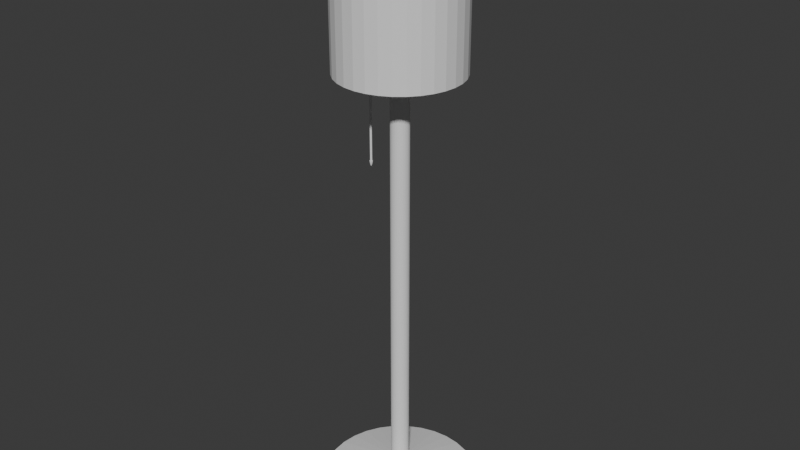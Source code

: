 # Source: Lampshade.blend  (saved by Blender 4.0.36; exported with 4.5.12 LTS)
import bpy
from mathutils import Matrix  # noqa: F401  (used for matrix-valued properties, if any)

bpy.ops.wm.read_factory_settings(use_empty=True)
scene = bpy.context.scene
scene.name = 'Scene'

# ---- collections
col_collection = bpy.data.collections.new('Collection'); scene.collection.children.link(col_collection)

# ---- world
world_world = bpy.data.worlds.new('World'); scene.world = world_world
world_world.use_nodes = True; world_world.node_tree.nodes.clear()
_N = world_world.node_tree.nodes; _L = world_world.node_tree.links
n0 = _N.new('ShaderNodeOutputWorld'); n0.name = 'World Output'; n0.location = (300, 300)
n1 = _N.new('ShaderNodeBackground'); n1.name = 'Background'; n1.location = (10, 300)
n1.inputs[0].default_value = (0.05088, 0.05088, 0.05088, 1.0)
_L.new(n1.outputs[0], n0.inputs[0])
n0.is_active_output = True
world_world.color = (0.05088, 0.05088, 0.05088)
world_world.use_sun_shadow = False
world_world.sun_shadow_jitter_overblur = 0.0

# ---- meshes
me_cylinder_003 = bpy.data.meshes.new('Cylinder.003')
me_cylinder_003.from_pydata([(0.0, 1.0, -1.0), (0.0, 1.0, 1.0), (0.1951, 0.9808, -1.0), (0.1951, 0.9808, 1.0), (0.3827, 0.9239, -1.0), (0.3827, 0.9239, 1.0), (0.5556, 0.8315, -1.0), (0.5556, 0.8315, 1.0), (0.7071, 0.7071, -1.0), (0.7071, 0.7071, 1.0), (0.8315, 0.5556, -1.0), (0.8315, 0.5556, 1.0), (0.9239, 0.3827, -1.0), (0.9239, 0.3827, 1.0), (0.9808, 0.1951, -1.0), (0.9808, 0.1951, 1.0), (1.0, 0.0, -1.0), (1.0, 0.0, 1.0), (0.9808, -0.1951, -1.0), (0.9808, -0.1951, 1.0), (0.9239, -0.3827, -1.0), (0.9239, -0.3827, 1.0), (0.8315, -0.5556, -1.0), (0.8315, -0.5556, 1.0), (0.7071, -0.7071, -1.0), (0.7071, -0.7071, 1.0), (0.5556, -0.8315, -1.0), (0.5556, -0.8315, 1.0), (0.3827, -0.9239, -1.0), (0.3827, -0.9239, 1.0), (0.1951, -0.9808, -1.0), (0.1951, -0.9808, 1.0), (0.0, -1.0, -1.0), (0.0, -1.0, 1.0), (-0.1951, -0.9808, -1.0), (-0.1951, -0.9808, 1.0), (-0.3827, -0.9239, -1.0), (-0.3827, -0.9239, 1.0), (-0.5556, -0.8315, -1.0), (-0.5556, -0.8315, 1.0), (-0.7071, -0.7071, -1.0), (-0.7071, -0.7071, 1.0), (-0.8315, -0.5556, -1.0), (-0.8315, -0.5556, 1.0), (-0.9239, -0.3827, -1.0), (-0.9239, -0.3827, 1.0), (-0.9808, -0.1951, -1.0), (-0.9808, -0.1951, 1.0), (-1.0, 0.0, -1.0), (-1.0, 0.0, 1.0), (-0.9808, 0.1951, -1.0), (-0.9808, 0.1951, 1.0), (-0.9239, 0.3827, -1.0), (-0.9239, 0.3827, 1.0), (-0.8315, 0.5556, -1.0), (-0.8315, 0.5556, 1.0), (-0.7071, 0.7071, -1.0), (-0.7071, 0.7071, 1.0), (-0.5556, 0.8315, -1.0), (-0.5556, 0.8315, 1.0), (-0.3827, 0.9239, -1.0), (-0.3827, 0.9239, 1.0), (-0.1951, 0.9808, -1.0), (-0.1951, 0.9808, 1.0), (-7.907e-07, 1.415, -1.0), (0.276, 1.387, -1.0), (0.5413, 1.307, -1.0), (0.7859, 1.176, -1.0), (1.0, 1.0, -1.0), (1.176, 0.7859, -1.0), (1.307, 0.5413, -1.0), (1.387, 0.276, -1.0), (1.415, 4.942e-08, -1.0), (1.387, -0.276, -1.0), (1.307, -0.5413, -1.0), (1.176, -0.7859, -1.0), (1.0, -1.0, -1.0), (0.7859, -1.176, -1.0), (0.5413, -1.307, -1.0), (0.276, -1.387, -1.0), (-7.907e-07, -1.415, -1.0), (-0.276, -1.387, -1.0), (-0.5413, -1.307, -1.0), (-0.7859, -1.176, -1.0), (-1.0, -1.0, -1.0), (-1.176, -0.7859, -1.0), (-1.307, -0.5413, -1.0), (-1.387, -0.276, -1.0), (-1.415, 4.942e-08, -1.0), (-1.387, 0.276, -1.0), (-1.307, 0.5413, -1.0), (-1.176, 0.7859, -1.0), (-1.0, 1.0, -1.0), (-0.7859, 1.176, -1.0), (-0.5413, 1.307, -1.0), (-0.276, 1.387, -1.0), (-9.603e-06, 0.4294, -1.108), (-2.435e-06, 1.35, -1.03), (-9.524e-06, 0.4421, -1.106), (-9.071e-06, 0.5099, -1.102), (-7.743e-06, 0.7142, -1.091), (-5.282e-06, 1.049, -1.066), (0.2634, 1.324, -1.03), (0.08375, 0.4211, -1.108), (0.2046, 1.028, -1.066), (0.1393, 0.7005, -1.091), (0.09946, 0.5001, -1.102), (0.08625, 0.4336, -1.106), (0.5166, 1.247, -1.03), (0.1643, 0.3967, -1.108), (0.4013, 0.9687, -1.066), (0.2733, 0.6598, -1.091), (0.1951, 0.4711, -1.102), (0.1692, 0.4085, -1.106), (0.75, 1.122, -1.03), (0.2385, 0.357, -1.108), (0.5825, 0.8718, -1.066), (0.3968, 0.5938, -1.091), (0.2833, 0.4239, -1.102), (0.2456, 0.3676, -1.106), (0.9546, 0.9546, -1.03), (0.3036, 0.3036, -1.108), (0.7414, 0.7414, -1.066), (0.505, 0.505, -1.091), (0.3605, 0.3605, -1.102), (0.3126, 0.3126, -1.106), (1.122, 0.75, -1.03), (0.357, 0.2385, -1.108), (0.8718, 0.5825, -1.066), (0.5938, 0.3968, -1.091), (0.4239, 0.2833, -1.102), (0.3676, 0.2456, -1.106), (1.247, 0.5166, -1.03), (0.3967, 0.1643, -1.108), (0.9687, 0.4013, -1.066), (0.6598, 0.2733, -1.091), (0.4711, 0.1951, -1.102), (0.4085, 0.1692, -1.106), (1.324, 0.2634, -1.03), (0.4211, 0.08376, -1.108), (1.028, 0.2046, -1.066), (0.7005, 0.1393, -1.091), (0.5001, 0.09947, -1.102), (0.4336, 0.08626, -1.106), (1.35, 4.716e-08, -1.03), (0.4294, 1.53e-08, -1.108), (1.049, 3.665e-08, -1.066), (0.7142, 2.502e-08, -1.091), (0.5099, 1.795e-08, -1.102), (0.4421, 1.565e-08, -1.106), (1.324, -0.2634, -1.03), (0.4211, -0.08376, -1.108), (1.028, -0.2046, -1.066), (0.7005, -0.1393, -1.091), (0.5001, -0.09947, -1.102), (0.4336, -0.08626, -1.106), (1.247, -0.5166, -1.03), (0.3967, -0.1643, -1.108), (0.9687, -0.4013, -1.066), (0.6598, -0.2733, -1.091), (0.4711, -0.1951, -1.102), (0.4085, -0.1692, -1.106), (1.122, -0.75, -1.03), (0.357, -0.2385, -1.108), (0.8718, -0.5825, -1.066), (0.5938, -0.3968, -1.091), (0.4239, -0.2833, -1.102), (0.3676, -0.2456, -1.106), (0.9546, -0.9546, -1.03), (0.3036, -0.3036, -1.108), (0.7414, -0.7414, -1.066), (0.505, -0.505, -1.091), (0.3605, -0.3605, -1.102), (0.3126, -0.3126, -1.106), (0.75, -1.122, -1.03), (0.2385, -0.357, -1.108), (0.5825, -0.8718, -1.066), (0.3968, -0.5938, -1.091), (0.2833, -0.4239, -1.102), (0.2456, -0.3676, -1.106), (0.5166, -1.247, -1.03), (0.1643, -0.3967, -1.108), (0.4013, -0.9687, -1.066), (0.2733, -0.6598, -1.091), (0.1951, -0.4711, -1.102), (0.1692, -0.4085, -1.106), (0.2634, -1.324, -1.03), (0.08375, -0.4211, -1.108), (0.2046, -1.028, -1.066), (0.1393, -0.7005, -1.091), (0.09946, -0.5001, -1.102), (0.08625, -0.4336, -1.106), (-2.435e-06, -1.35, -1.03), (-9.604e-06, -0.4294, -1.108), (-5.283e-06, -1.049, -1.066), (-7.743e-06, -0.7142, -1.091), (-9.072e-06, -0.5099, -1.102), (-9.525e-06, -0.4421, -1.106), (-0.2634, -1.324, -1.03), (-0.08377, -0.4211, -1.108), (-0.2046, -1.028, -1.066), (-0.1393, -0.7005, -1.091), (-0.09948, -0.5001, -1.102), (-0.08627, -0.4336, -1.106), (-0.5166, -1.247, -1.03), (-0.1643, -0.3967, -1.108), (-0.4013, -0.9687, -1.066), (-0.2733, -0.6598, -1.091), (-0.1951, -0.4711, -1.102), (-0.1692, -0.4085, -1.106), (-0.75, -1.122, -1.03), (-0.2385, -0.357, -1.108), (-0.5825, -0.8718, -1.066), (-0.3968, -0.5938, -1.091), (-0.2833, -0.4239, -1.102), (-0.2457, -0.3676, -1.106), (-0.9546, -0.9546, -1.03), (-0.3036, -0.3036, -1.108), (-0.7414, -0.7414, -1.066), (-0.505, -0.505, -1.091), (-0.3605, -0.3605, -1.102), (-0.3127, -0.3126, -1.106), (-1.122, -0.75, -1.03), (-0.357, -0.2385, -1.108), (-0.8718, -0.5825, -1.066), (-0.5938, -0.3968, -1.091), (-0.424, -0.2833, -1.102), (-0.3676, -0.2456, -1.106), (-1.247, -0.5166, -1.03), (-0.3967, -0.1643, -1.108), (-0.9687, -0.4013, -1.066), (-0.6598, -0.2733, -1.091), (-0.4711, -0.1951, -1.102), (-0.4085, -0.1692, -1.106), (-1.324, -0.2634, -1.03), (-0.4211, -0.08376, -1.108), (-1.028, -0.2046, -1.066), (-0.7005, -0.1393, -1.091), (-0.5001, -0.09947, -1.102), (-0.4337, -0.08626, -1.106), (-1.35, 4.716e-08, -1.03), (-0.4294, 1.56e-08, -1.108), (-1.049, 3.669e-08, -1.066), (-0.7142, 2.511e-08, -1.091), (-0.5099, 1.808e-08, -1.102), (-0.4422, 1.586e-08, -1.106), (-1.324, 0.2634, -1.03), (-0.4211, 0.08376, -1.108), (-1.028, 0.2046, -1.066), (-0.7005, 0.1393, -1.091), (-0.5001, 0.09947, -1.102), (-0.4337, 0.08626, -1.106), (-1.247, 0.5166, -1.03), (-0.3967, 0.1643, -1.108), (-0.9687, 0.4013, -1.066), (-0.6598, 0.2733, -1.091), (-0.4711, 0.1951, -1.102), (-0.4085, 0.1692, -1.106), (-1.122, 0.75, -1.03), (-0.357, 0.2385, -1.108), (-0.8718, 0.5825, -1.066), (-0.5938, 0.3968, -1.091), (-0.424, 0.2833, -1.102), (-0.3676, 0.2456, -1.106), (-0.9546, 0.9546, -1.03), (-0.3036, 0.3036, -1.108), (-0.7414, 0.7414, -1.066), (-0.505, 0.505, -1.091), (-0.3605, 0.3605, -1.102), (-0.3127, 0.3126, -1.106), (-0.75, 1.122, -1.03), (-0.2385, 0.357, -1.108), (-0.5825, 0.8718, -1.066), (-0.3968, 0.5938, -1.091), (-0.2833, 0.4239, -1.102), (-0.2457, 0.3676, -1.106), (-0.5166, 1.247, -1.03), (-0.1643, 0.3967, -1.108), (-0.4013, 0.9687, -1.066), (-0.2733, 0.6598, -1.091), (-0.1951, 0.4711, -1.102), (-0.1692, 0.4085, -1.106), (-0.2634, 1.324, -1.03), (-0.08377, 0.4211, -1.108), (-0.2046, 1.028, -1.066), (-0.1393, 0.7005, -1.091), (-0.09948, 0.5001, -1.102), (-0.08627, 0.4336, -1.106), (30.29, 74.15, -8.574), (30.29, 74.15, -8.444), (44.45, 72.75, -8.574), (44.45, 72.75, -8.444), (58.05, 68.62, -8.574), (58.05, 68.62, -8.444), (70.6, 61.92, -8.574), (70.6, 61.92, -8.444), (81.59, 52.9, -8.574), (81.59, 52.9, -8.444), (90.61, 41.91, -8.574), (90.61, 41.91, -8.444), (97.31, 29.36, -8.574), (97.31, 29.36, -8.444), (101.4, 15.76, -8.574), (101.4, 15.76, -8.444), (102.8, 1.605, -8.574), (102.8, 1.605, -8.444), (101.4, -12.55, -8.574), (101.4, -12.55, -8.444), (97.31, -26.16, -8.574), (97.31, -26.16, -8.444), (90.61, -38.7, -8.574), (90.61, -38.7, -8.444), (81.59, -49.69, -8.574), (81.59, -49.69, -8.444), (70.6, -58.71, -8.574), (70.6, -58.71, -8.444), (58.05, -65.41, -8.574), (58.05, -65.41, -8.444), (44.45, -69.54, -8.574), (44.45, -69.54, -8.444), (30.29, -70.94, -8.574), (30.29, -70.94, -8.444), (16.14, -69.54, -8.574), (16.14, -69.54, -8.444), (2.534, -65.41, -8.574), (2.534, -65.41, -8.444), (-10.01, -58.71, -8.574), (-10.01, -58.71, -8.444), (-21.0, -49.69, -8.574), (-21.0, -49.69, -8.444), (-30.02, -38.7, -8.574), (-30.02, -38.7, -8.444), (-36.72, -26.16, -8.574), (-36.72, -26.16, -8.444), (-40.85, -12.55, -8.574), (-40.85, -12.55, -8.444), (-42.25, 1.605, -8.574), (-42.25, 1.605, -8.444), (-40.85, 15.76, -8.574), (-40.85, 15.76, -8.444), (-36.72, 29.36, -8.574), (-36.72, 29.36, -8.444), (-30.02, 41.91, -8.574), (-30.02, 41.91, -8.444), (-21.0, 52.9, -8.574), (-21.0, 52.9, -8.444), (-10.01, 61.92, -8.574), (-10.01, 61.92, -8.444), (2.534, 68.62, -8.574), (2.534, 68.62, -8.444), (16.14, 72.75, -8.574), (16.14, 72.75, -8.444), (31.93, 9.806, -8.091), (30.29, 9.966, -8.091), (33.49, 9.33, -8.091), (34.94, 8.557, -8.091), (36.21, 7.517, -8.091), (37.25, 6.25, -8.091), (38.02, 4.805, -8.091), (38.49, 3.236, -8.091), (38.66, 1.605, -8.091), (38.49, -0.02658, -8.091), (38.02, -1.595, -8.091), (37.25, -3.041, -8.091), (36.21, -4.308, -8.091), (34.94, -5.348, -8.091), (33.49, -6.12, -8.091), (31.93, -6.596, -8.091), (30.29, -6.757, -8.091), (28.66, -6.596, -8.091), (27.09, -6.12, -8.091), (25.65, -5.348, -8.091), (24.38, -4.308, -8.091), (23.34, -3.041, -8.091), (22.57, -1.595, -8.091), (22.09, -0.02658, -8.091), (21.93, 1.605, -8.091), (22.09, 3.236, -8.091), (22.57, 4.805, -8.091), (23.34, 6.25, -8.091), (24.38, 7.517, -8.091), (25.65, 8.557, -8.091), (27.09, 9.33, -8.091), (28.66, 9.806, -8.091), (31.93, 9.806, 1.018), (30.29, 9.966, 1.018), (33.49, 9.33, 1.018), (34.94, 8.557, 1.018), (36.21, 7.517, 1.018), (37.25, 6.25, 1.018), (38.02, 4.805, 1.018), (38.49, 3.236, 1.018), (38.66, 1.605, 1.018), (38.49, -0.02658, 1.018), (38.02, -1.595, 1.018), (37.25, -3.041, 1.018), (36.21, -4.308, 1.018), (34.94, -5.348, 1.018), (33.49, -6.12, 1.018), (31.93, -6.596, 1.018), (30.29, -6.757, 1.018), (28.66, -6.596, 1.018), (27.09, -6.12, 1.018), (25.65, -5.348, 1.018), (24.38, -4.308, 1.018), (23.34, -3.041, 1.018), (22.57, -1.595, 1.018), (22.09, -0.02658, 1.018), (21.93, 1.605, 1.018), (22.09, 3.236, 1.018), (22.57, 4.805, 1.018), (23.34, 6.25, 1.018), (24.38, 7.517, 1.018), (25.65, 8.557, 1.018), (27.09, 9.33, 1.018), (28.66, 9.806, 1.018), (30.29, 48.48, 0.9967), (39.44, 47.58, 0.9967), (39.44, 47.58, 4.05), (30.29, 48.48, 4.05), (48.23, 44.92, 0.9967), (48.23, 44.92, 4.05), (56.34, 40.58, 0.9967), (56.34, 40.58, 4.05), (63.44, 34.75, 0.9967), (63.44, 34.75, 4.05), (69.27, 27.65, 0.9967), (69.27, 27.65, 4.05), (73.6, 19.54, 0.9967), (73.6, 19.54, 4.05), (76.27, 10.75, 0.9967), (76.27, 10.75, 4.05), (77.17, 1.605, 0.9967), (77.17, 1.605, 4.05), (76.27, -7.541, 0.9967), (76.27, -7.541, 4.05), (73.6, -16.34, 0.9967), (73.6, -16.34, 4.05), (69.27, -24.44, 0.9967), (69.27, -24.44, 4.05), (63.44, -31.54, 0.9967), (63.44, -31.54, 4.05), (56.34, -37.37, 0.9967), (56.34, -37.37, 4.05), (48.23, -41.71, 0.9967), (48.23, -41.71, 4.05), (39.44, -44.37, 0.9967), (39.44, -44.37, 4.05), (30.29, -45.27, 0.9967), (30.29, -45.27, 4.05), (21.15, -44.37, 0.9967), (21.15, -44.37, 4.05), (12.35, -41.71, 0.9967), (12.35, -41.71, 4.05), (4.249, -37.37, 0.9967), (4.249, -37.37, 4.05), (-2.855, -31.54, 0.9967), (-2.855, -31.54, 4.05), (-8.685, -24.44, 0.9967), (-8.685, -24.44, 4.05), (-13.02, -16.34, 0.9967), (-13.02, -16.34, 4.05), (-15.68, -7.541, 0.9967), (-15.68, -7.541, 4.05), (-16.59, 1.605, 0.9967), (-16.59, 1.605, 4.05), (-15.68, 10.75, 0.9967), (-15.68, 10.75, 4.05), (-13.02, 19.54, 0.9967), (-13.02, 19.54, 4.05), (-8.685, 27.65, 0.9967), (-8.685, 27.65, 4.05), (-2.855, 34.75, 0.9967), (-2.855, 34.75, 4.05), (4.249, 40.58, 0.9967), (4.249, 40.58, 4.05), (12.35, 44.92, 0.9967), (12.35, 44.92, 4.05), (21.15, 47.58, 0.9967), (21.15, 47.58, 4.05), (30.29, 51.54, 0.8971), (30.29, 57.08, 0.9712), (30.29, 57.08, 4.076), (30.29, 51.54, 4.15), (41.12, 56.02, 0.9712), (40.04, 50.58, 0.8971), (40.04, 50.58, 4.15), (41.12, 56.02, 4.076), (51.52, 52.86, 0.9712), (49.4, 47.74, 0.8971), (49.4, 47.74, 4.15), (51.52, 52.86, 4.076), (61.12, 47.73, 0.9712), (58.04, 43.13, 0.8971), (58.04, 43.13, 4.15), (61.12, 47.73, 4.076), (69.52, 40.83, 0.9712), (65.61, 36.92, 0.8971), (65.61, 36.92, 4.15), (69.52, 40.83, 4.076), (76.42, 32.43, 0.9712), (71.82, 29.35, 0.8971), (71.82, 29.35, 4.15), (76.42, 32.43, 4.076), (81.55, 22.84, 0.9712), (76.43, 20.72, 0.8971), (76.43, 20.72, 4.15), (81.55, 22.84, 4.076), (84.71, 12.43, 0.9712), (79.27, 11.35, 0.8971), (79.27, 11.35, 4.15), (84.71, 12.43, 4.076), (85.77, 1.605, 0.9712), (80.23, 1.605, 0.8971), (80.23, 1.605, 4.15), (85.77, 1.605, 4.076), (84.71, -9.219, 0.9712), (79.27, -8.138, 0.8971), (79.27, -8.138, 4.15), (84.71, -9.219, 4.076), (81.55, -19.63, 0.9712), (76.43, -17.51, 0.8971), (76.43, -17.51, 4.15), (81.55, -19.63, 4.076), (76.42, -29.22, 0.9712), (71.82, -26.14, 0.8971), (71.82, -26.14, 4.15), (76.42, -29.22, 4.076), (69.52, -37.62, 0.9712), (65.61, -33.71, 0.8971), (65.61, -33.71, 4.15), (69.52, -37.62, 4.076), (61.12, -44.52, 0.9712), (58.04, -39.92, 0.8971), (58.04, -39.92, 4.15), (61.12, -44.52, 4.076), (51.52, -49.65, 0.9712), (49.4, -44.53, 0.8971), (49.4, -44.53, 4.15), (51.52, -49.65, 4.076), (41.12, -52.81, 0.9712), (40.04, -47.37, 0.8971), (40.04, -47.37, 4.15), (41.12, -52.81, 4.076), (30.29, -53.87, 0.9712), (30.29, -48.33, 0.8971), (30.29, -48.33, 4.15), (30.29, -53.87, 4.076), (19.47, -52.81, 0.9712), (20.55, -47.37, 0.8971), (20.55, -47.37, 4.15), (19.47, -52.81, 4.076), (9.063, -49.65, 0.9712), (11.18, -44.53, 0.8971), (11.18, -44.53, 4.15), (9.063, -49.65, 4.076), (-0.5283, -44.52, 0.9712), (2.549, -39.92, 0.8971), (2.55, -39.92, 4.15), (-0.5283, -44.52, 4.076), (-8.935, -37.62, 0.9712), (-5.018, -33.71, 0.8971), (-5.018, -33.71, 4.15), (-8.935, -37.62, 4.076), (-15.83, -29.22, 0.9712), (-11.23, -26.14, 0.8971), (-11.23, -26.14, 4.15), (-15.83, -29.22, 4.076), (-20.96, -19.63, 0.9712), (-15.84, -17.51, 0.8971), (-15.84, -17.51, 4.15), (-20.96, -19.63, 4.076), (-24.12, -9.219, 0.9712), (-18.69, -8.138, 0.8971), (-18.69, -8.138, 4.15), (-24.12, -9.219, 4.076), (-25.18, 1.605, 0.9712), (-19.64, 1.605, 0.8971), (-19.64, 1.605, 4.15), (-25.18, 1.605, 4.076), (-24.12, 12.43, 0.9712), (-18.69, 11.35, 0.8971), (-18.69, 11.35, 4.15), (-24.12, 12.43, 4.076), (-20.96, 22.84, 0.9712), (-15.84, 20.72, 0.8971), (-15.84, 20.72, 4.15), (-20.96, 22.84, 4.076), (-15.83, 32.43, 0.9712), (-11.23, 29.35, 0.8971), (-11.23, 29.35, 4.15), (-15.83, 32.43, 4.076), (-8.935, 40.83, 0.9712), (-5.018, 36.92, 0.8971), (-5.018, 36.92, 4.15), (-8.935, 40.83, 4.076), (-0.5283, 47.73, 0.9712), (2.549, 43.13, 0.8971), (2.55, 43.13, 4.15), (-0.5283, 47.73, 4.076), (9.063, 52.86, 0.9712), (11.18, 47.74, 0.8971), (11.18, 47.74, 4.15), (9.063, 52.86, 4.076), (19.47, 56.02, 0.9712), (20.55, 50.58, 0.8971), (20.55, 50.58, 4.15), (19.47, 56.02, 4.076)], [], [(0, 1, 3, 2), (2, 3, 5, 4), (4, 5, 7, 6), (6, 7, 9, 8), (8, 9, 11, 10), (10, 11, 13, 12), (12, 13, 15, 14), (14, 15, 17, 16), (16, 17, 19, 18), (18, 19, 21, 20), (20, 21, 23, 22), (22, 23, 25, 24), (24, 25, 27, 26), (26, 27, 29, 28), (28, 29, 31, 30), (30, 31, 33, 32), (32, 33, 35, 34), (34, 35, 37, 36), (36, 37, 39, 38), (38, 39, 41, 40), (40, 41, 43, 42), (42, 43, 45, 44), (44, 45, 47, 46), (46, 47, 49, 48), (48, 49, 51, 50), (50, 51, 53, 52), (52, 53, 55, 54), (54, 55, 57, 56), (56, 57, 59, 58), (58, 59, 61, 60), (3, 1, 63, 61, 59, 57, 55, 53, 51, 49, 47, 45, 43, 41, 39, 37, 35, 33, 31, 29, 27, 25, 23, 21, 19, 17, 15, 13, 11, 9, 7, 5), (60, 61, 63, 62), (62, 63, 1, 0), (4, 6, 67, 66), (70, 71, 138, 132), (22, 24, 76, 75), (40, 42, 85, 84), (58, 60, 94, 93), (14, 16, 72, 71), (32, 34, 81, 80), (50, 52, 90, 89), (6, 8, 68, 67), (24, 26, 77, 76), (42, 44, 86, 85), (60, 62, 95, 94), (16, 18, 73, 72), (34, 36, 82, 81), (52, 54, 91, 90), (8, 10, 69, 68), (26, 28, 78, 77), (44, 46, 87, 86), (0, 2, 65, 64), (62, 0, 64, 95), (18, 20, 74, 73), (36, 38, 83, 82), (54, 56, 92, 91), (10, 12, 70, 69), (28, 30, 79, 78), (46, 48, 88, 87), (2, 4, 66, 65), (20, 22, 75, 74), (38, 40, 84, 83), (56, 58, 93, 92), (12, 14, 71, 70), (30, 32, 80, 79), (48, 50, 89, 88), (95, 64, 97, 282), (84, 85, 222, 216), (71, 72, 144, 138), (85, 86, 228, 222), (72, 73, 150, 144), (86, 87, 234, 228), (73, 74, 156, 150), (87, 88, 240, 234), (74, 75, 162, 156), (88, 89, 246, 240), (75, 76, 168, 162), (89, 90, 252, 246), (76, 77, 174, 168), (90, 91, 258, 252), (77, 78, 180, 174), (91, 92, 264, 258), (78, 79, 186, 180), (96, 103, 109, 115, 121, 127, 133, 139, 145, 151, 157, 163, 169, 175, 181, 187, 193, 199, 205, 211, 217, 223, 229, 235, 241, 247, 253, 259, 265, 271, 277, 283), (92, 93, 270, 264), (79, 80, 192, 186), (66, 67, 114, 108), (93, 94, 276, 270), (80, 81, 198, 192), (67, 68, 120, 114), (94, 95, 282, 276), (81, 82, 204, 198), (68, 69, 126, 120), (82, 83, 210, 204), (69, 70, 132, 126), (65, 66, 108, 102), (83, 84, 216, 210), (97, 102, 104, 101), (101, 104, 105, 100), (100, 105, 106, 99), (99, 106, 107, 98), (98, 107, 103, 96), (102, 108, 110, 104), (104, 110, 111, 105), (105, 111, 112, 106), (106, 112, 113, 107), (107, 113, 109, 103), (108, 114, 116, 110), (110, 116, 117, 111), (111, 117, 118, 112), (112, 118, 119, 113), (113, 119, 115, 109), (114, 120, 122, 116), (116, 122, 123, 117), (117, 123, 124, 118), (118, 124, 125, 119), (119, 125, 121, 115), (120, 126, 128, 122), (122, 128, 129, 123), (123, 129, 130, 124), (124, 130, 131, 125), (125, 131, 127, 121), (126, 132, 134, 128), (128, 134, 135, 129), (129, 135, 136, 130), (130, 136, 137, 131), (131, 137, 133, 127), (132, 138, 140, 134), (134, 140, 141, 135), (135, 141, 142, 136), (136, 142, 143, 137), (137, 143, 139, 133), (138, 144, 146, 140), (140, 146, 147, 141), (141, 147, 148, 142), (142, 148, 149, 143), (143, 149, 145, 139), (144, 150, 152, 146), (146, 152, 153, 147), (147, 153, 154, 148), (148, 154, 155, 149), (149, 155, 151, 145), (150, 156, 158, 152), (152, 158, 159, 153), (153, 159, 160, 154), (154, 160, 161, 155), (155, 161, 157, 151), (156, 162, 164, 158), (158, 164, 165, 159), (159, 165, 166, 160), (160, 166, 167, 161), (161, 167, 163, 157), (162, 168, 170, 164), (164, 170, 171, 165), (165, 171, 172, 166), (166, 172, 173, 167), (167, 173, 169, 163), (168, 174, 176, 170), (170, 176, 177, 171), (171, 177, 178, 172), (172, 178, 179, 173), (173, 179, 175, 169), (174, 180, 182, 176), (176, 182, 183, 177), (177, 183, 184, 178), (178, 184, 185, 179), (179, 185, 181, 175), (180, 186, 188, 182), (182, 188, 189, 183), (183, 189, 190, 184), (184, 190, 191, 185), (185, 191, 187, 181), (186, 192, 194, 188), (188, 194, 195, 189), (189, 195, 196, 190), (190, 196, 197, 191), (191, 197, 193, 187), (192, 198, 200, 194), (194, 200, 201, 195), (195, 201, 202, 196), (196, 202, 203, 197), (197, 203, 199, 193), (198, 204, 206, 200), (200, 206, 207, 201), (201, 207, 208, 202), (202, 208, 209, 203), (203, 209, 205, 199), (204, 210, 212, 206), (206, 212, 213, 207), (207, 213, 214, 208), (208, 214, 215, 209), (209, 215, 211, 205), (210, 216, 218, 212), (212, 218, 219, 213), (213, 219, 220, 214), (214, 220, 221, 215), (215, 221, 217, 211), (216, 222, 224, 218), (218, 224, 225, 219), (219, 225, 226, 220), (220, 226, 227, 221), (221, 227, 223, 217), (222, 228, 230, 224), (224, 230, 231, 225), (225, 231, 232, 226), (226, 232, 233, 227), (227, 233, 229, 223), (228, 234, 236, 230), (230, 236, 237, 231), (231, 237, 238, 232), (232, 238, 239, 233), (233, 239, 235, 229), (234, 240, 242, 236), (236, 242, 243, 237), (237, 243, 244, 238), (238, 244, 245, 239), (239, 245, 241, 235), (240, 246, 248, 242), (242, 248, 249, 243), (243, 249, 250, 244), (244, 250, 251, 245), (245, 251, 247, 241), (246, 252, 254, 248), (248, 254, 255, 249), (249, 255, 256, 250), (250, 256, 257, 251), (251, 257, 253, 247), (252, 258, 260, 254), (254, 260, 261, 255), (255, 261, 262, 256), (256, 262, 263, 257), (257, 263, 259, 253), (258, 264, 266, 260), (260, 266, 267, 261), (261, 267, 268, 262), (262, 268, 269, 263), (263, 269, 265, 259), (264, 270, 272, 266), (266, 272, 273, 267), (267, 273, 274, 268), (268, 274, 275, 269), (269, 275, 271, 265), (270, 276, 278, 272), (272, 278, 279, 273), (273, 279, 280, 274), (274, 280, 281, 275), (275, 281, 277, 271), (276, 282, 284, 278), (278, 284, 285, 279), (279, 285, 286, 280), (280, 286, 287, 281), (281, 287, 283, 277), (282, 97, 101, 284), (284, 101, 100, 285), (285, 100, 99, 286), (286, 99, 98, 287), (287, 98, 96, 283), (64, 65, 102, 97), (288, 289, 291, 290), (290, 291, 293, 292), (292, 293, 295, 294), (294, 295, 297, 296), (296, 297, 299, 298), (298, 299, 301, 300), (300, 301, 303, 302), (302, 303, 305, 304), (304, 305, 307, 306), (306, 307, 309, 308), (308, 309, 311, 310), (310, 311, 313, 312), (312, 313, 315, 314), (314, 315, 317, 316), (316, 317, 319, 318), (318, 319, 321, 320), (320, 321, 323, 322), (322, 323, 325, 324), (324, 325, 327, 326), (326, 327, 329, 328), (328, 329, 331, 330), (330, 331, 333, 332), (332, 333, 335, 334), (334, 335, 337, 336), (336, 337, 339, 338), (338, 339, 341, 340), (340, 341, 343, 342), (342, 343, 345, 344), (344, 345, 347, 346), (346, 347, 349, 348), (293, 291, 352, 354), (348, 349, 351, 350), (350, 351, 289, 288), (288, 290, 292, 294, 296, 298, 300, 302, 304, 306, 308, 310, 312, 314, 316, 318, 320, 322, 324, 326, 328, 330, 332, 334, 336, 338, 340, 342, 344, 346, 348, 350), (369, 368, 400, 401), (311, 309, 362, 363), (329, 327, 371, 372), (347, 345, 380, 381), (303, 301, 358, 359), (321, 319, 367, 368), (339, 337, 376, 377), (295, 293, 354, 355), (313, 311, 363, 364), (331, 329, 372, 373), (349, 347, 381, 382), (305, 303, 359, 360), (323, 321, 368, 369), (341, 339, 377, 378), (297, 295, 355, 356), (315, 313, 364, 365), (333, 331, 373, 374), (351, 349, 382, 383), (307, 305, 360, 361), (325, 323, 369, 370), (343, 341, 378, 379), (299, 297, 356, 357), (317, 315, 365, 366), (335, 333, 374, 375), (291, 289, 353, 352), (289, 351, 383, 353), (309, 307, 361, 362), (327, 325, 370, 371), (345, 343, 379, 380), (301, 299, 357, 358), (319, 317, 366, 367), (337, 335, 375, 376), (384, 385, 415, 414, 413, 412, 411, 410, 409, 408, 407, 406, 405, 404, 403, 402, 401, 400, 399, 398, 397, 396, 395, 394, 393, 392, 391, 390, 389, 388, 387, 386), (356, 355, 387, 388), (383, 382, 414, 415), (370, 369, 401, 402), (357, 356, 388, 389), (353, 383, 415, 385), (371, 370, 402, 403), (358, 357, 389, 390), (372, 371, 403, 404), (359, 358, 390, 391), (373, 372, 404, 405), (360, 359, 391, 392), (374, 373, 405, 406), (361, 360, 392, 393), (375, 374, 406, 407), (362, 361, 393, 394), (376, 375, 407, 408), (363, 362, 394, 395), (377, 376, 408, 409), (364, 363, 395, 396), (378, 377, 409, 410), (365, 364, 396, 397), (379, 378, 410, 411), (366, 365, 397, 398), (352, 353, 385, 384), (380, 379, 411, 412), (367, 366, 398, 399), (354, 352, 384, 386), (381, 380, 412, 413), (368, 367, 399, 400), (355, 354, 386, 387), (382, 381, 413, 414), (604, 607, 482, 481), (485, 489, 420, 417), (489, 493, 422, 420), (493, 497, 424, 422), (497, 501, 426, 424), (501, 505, 428, 426), (505, 509, 430, 428), (509, 513, 432, 430), (513, 517, 434, 432), (517, 521, 436, 434), (521, 525, 438, 436), (525, 529, 440, 438), (529, 533, 442, 440), (533, 537, 444, 442), (537, 541, 446, 444), (541, 545, 448, 446), (545, 549, 450, 448), (549, 553, 452, 450), (553, 557, 454, 452), (557, 561, 456, 454), (561, 565, 458, 456), (565, 569, 460, 458), (569, 573, 462, 460), (573, 577, 464, 462), (577, 581, 466, 464), (581, 585, 468, 466), (585, 589, 470, 468), (589, 593, 472, 470), (593, 597, 474, 472), (597, 601, 476, 474), (601, 605, 478, 476), (605, 480, 416, 478), (502, 498, 425, 427), (418, 419, 479, 477, 475, 473, 471, 469, 467, 465, 463, 461, 459, 457, 455, 453, 451, 449, 447, 445, 443, 441, 439, 437, 435, 433, 431, 429, 427, 425, 423, 421), (416, 417, 420, 422, 424, 426, 428, 430, 432, 434, 436, 438, 440, 442, 444, 446, 448, 450, 452, 454, 456, 458, 460, 462, 464, 466, 468, 470, 472, 474, 476, 478), (538, 534, 443, 445), (500, 503, 507, 504), (574, 570, 461, 463), (536, 539, 543, 540), (486, 483, 419, 418), (572, 575, 579, 576), (506, 502, 427, 429), (484, 487, 491, 488), (542, 538, 445, 447), (504, 507, 511, 508), (578, 574, 463, 465), (540, 543, 547, 544), (576, 579, 583, 580), (510, 506, 429, 431), (546, 542, 447, 449), (508, 511, 515, 512), (582, 578, 465, 467), (544, 547, 551, 548), (580, 583, 587, 584), (514, 510, 431, 433), (550, 546, 449, 451), (512, 515, 519, 516), (586, 582, 467, 469), (548, 551, 555, 552), (584, 587, 591, 588), (518, 514, 433, 435), (554, 550, 451, 453), (516, 519, 523, 520), (481, 482, 487, 484), (590, 586, 469, 471), (552, 555, 559, 556), (483, 606, 479, 419), (588, 591, 595, 592), (522, 518, 435, 437), (558, 554, 453, 455), (520, 523, 527, 524), (594, 590, 471, 473), (556, 559, 563, 560), (490, 486, 418, 421), (592, 595, 599, 596), (526, 522, 437, 439), (488, 491, 495, 492), (562, 558, 455, 457), (524, 527, 531, 528), (598, 594, 473, 475), (560, 563, 567, 564), (494, 490, 421, 423), (596, 599, 603, 600), (530, 526, 439, 441), (492, 495, 499, 496), (566, 562, 457, 459), (528, 531, 535, 532), (602, 598, 475, 477), (564, 567, 571, 568), (498, 494, 423, 425), (600, 603, 607, 604), (534, 530, 441, 443), (496, 499, 503, 500), (570, 566, 459, 461), (532, 535, 539, 536), (606, 602, 477, 479), (568, 571, 575, 572), (481, 484, 485, 480), (487, 482, 483, 486), (484, 488, 489, 485), (491, 487, 486, 490), (488, 492, 493, 489), (495, 491, 490, 494), (492, 496, 497, 493), (499, 495, 494, 498), (496, 500, 501, 497), (503, 499, 498, 502), (500, 504, 505, 501), (507, 503, 502, 506), (504, 508, 509, 505), (511, 507, 506, 510), (508, 512, 513, 509), (515, 511, 510, 514), (512, 516, 517, 513), (519, 515, 514, 518), (516, 520, 521, 517), (523, 519, 518, 522), (520, 524, 525, 521), (527, 523, 522, 526), (524, 528, 529, 525), (531, 527, 526, 530), (528, 532, 533, 529), (535, 531, 530, 534), (532, 536, 537, 533), (539, 535, 534, 538), (536, 540, 541, 537), (543, 539, 538, 542), (540, 544, 545, 541), (547, 543, 542, 546), (544, 548, 549, 545), (551, 547, 546, 550), (548, 552, 553, 549), (555, 551, 550, 554), (552, 556, 557, 553), (559, 555, 554, 558), (556, 560, 561, 557), (563, 559, 558, 562), (560, 564, 565, 561), (567, 563, 562, 566), (564, 568, 569, 565), (571, 567, 566, 570), (568, 572, 573, 569), (575, 571, 570, 574), (572, 576, 577, 573), (579, 575, 574, 578), (576, 580, 581, 577), (583, 579, 578, 582), (580, 584, 585, 581), (587, 583, 582, 586), (584, 588, 589, 585), (591, 587, 586, 590), (588, 592, 593, 589), (595, 591, 590, 594), (592, 596, 597, 593), (599, 595, 594, 598), (596, 600, 601, 597), (603, 599, 598, 602), (600, 604, 605, 601), (607, 603, 602, 606), (604, 481, 480, 605), (482, 607, 606, 483), (480, 485, 417, 416)])
_uv = me_cylinder_003.uv_layers.new(name='UVMap')
_uv.uv.foreach_set('vector', [1.0, 0.5, 1.0, 1.0, 0.9688, 1.0, 0.9688, 0.5, 0.9688, 0.5, 0.9688, 1.0, 0.9375, 1.0, 0.9375, 0.5, 0.9375, 0.5, 0.9375, 1.0, 0.9062, 1.0, 0.9062, 0.5, 0.9062, 0.5, 0.9062, 1.0, 0.875, 1.0, 0.875, 0.5, 0.875, 0.5, 0.875, 1.0, 0.8438, 1.0, 0.8438, 0.5, 0.8438, 0.5, 0.8438, 1.0, 0.8125, 1.0, 0.8125, 0.5, 0.8125, 0.5, 0.8125, 1.0, 0.7812, 1.0, 0.7812, 0.5, 0.7812, 0.5, 0.7812, 1.0, 0.75, 1.0, 0.75, 0.5, 0.75, 0.5, 0.75, 1.0, 0.7188, 1.0, 0.7188, 0.5, 0.7188, 0.5, 0.7188, 1.0, 0.6875, 1.0, 0.6875, 0.5, 0.6875, 0.5, 0.6875, 1.0, 0.6562, 1.0, 0.6562, 0.5, 0.6562, 0.5, 0.6562, 1.0, 0.625, 1.0, 0.625, 0.5, 0.625, 0.5, 0.625, 1.0, 0.5938, 1.0, 0.5938, 0.5, 0.5938, 0.5, 0.5938, 1.0, 0.5625, 1.0, 0.5625, 0.5, 0.5625, 0.5, 0.5625, 1.0, 0.5312, 1.0, 0.5312, 0.5, 0.5312, 0.5, 0.5312, 1.0, 0.5, 1.0, 0.5, 0.5, 0.5, 0.5, 0.5, 1.0, 0.4688, 1.0, 0.4688, 0.5, 0.4688, 0.5, 0.4688, 1.0, 0.4375, 1.0, 0.4375, 0.5, 0.4375, 0.5, 0.4375, 1.0, 0.4062, 1.0, 0.4062, 0.5, 0.4062, 0.5, 0.4062, 1.0, 0.375, 1.0, 0.375, 0.5, 0.375, 0.5, 0.375, 1.0, 0.3438, 1.0, 0.3438, 0.5, 0.3438, 0.5, 0.3438, 1.0, 0.3125, 1.0, 0.3125, 0.5, 0.3125, 0.5, 0.3125, 1.0, 0.2812, 1.0, 0.2812, 0.5, 0.2812, 0.5, 0.2812, 1.0, 0.25, 1.0, 0.25, 0.5, 0.25, 0.5, 0.25, 1.0, 0.2188, 1.0, 0.2188, 0.5, 0.2188, 0.5, 0.2188, 1.0, 0.1875, 1.0, 0.1875, 0.5, 0.1875, 0.5, 0.1875, 1.0, 0.1562, 1.0, 0.1562, 0.5, 0.1562, 0.5, 0.1562, 1.0, 0.125, 1.0, 0.125, 0.5, 0.125, 0.5, 0.125, 1.0, 0.09375, 1.0, 0.09375, 0.5, 0.09375, 0.5, 0.09375, 1.0, 0.0625, 1.0, 0.0625, 0.5, 0.2968, 0.4854, 0.25, 0.49, 0.2032, 0.4854, 0.1582, 0.4717, 0.1167, 0.4496, 0.08029, 0.4197, 0.05045, 0.3833, 0.02827, 0.3418, 0.01461, 0.2968, 0.01, 0.25, 0.01461, 0.2032, 0.02827, 0.1582, 0.05045, 0.1167, 0.08029, 0.08029, 0.1167, 0.05045, 0.1582, 0.02827, 0.2032, 0.01461, 0.25, 0.01, 0.2968, 0.01461, 0.3418, 0.02827, 0.3833, 0.05045, 0.4197, 0.08029, 0.4496, 0.1167, 0.4717, 0.1582, 0.4854, 0.2032, 0.49, 0.25, 0.4854, 0.2968, 0.4717, 0.3418, 0.4496, 0.3833, 0.4197, 0.4197, 0.3833, 0.4496, 0.3418, 0.4717, 0.0625, 0.5, 0.0625, 1.0, 0.03125, 1.0, 0.03125, 0.5, 0.03125, 0.5, 0.03125, 1.0, 0.0, 1.0, 0.0, 0.5, 0.9375, 0.5, 0.9062, 0.5, 0.9062, 0.5, 0.9375, 0.5, 0.8125, 0.5, 0.7812, 0.5, 0.7812, 0.5, 0.8125, 0.5, 0.6562, 0.5, 0.625, 0.5, 0.625, 0.5, 0.6562, 0.5, 0.375, 0.5, 0.3438, 0.5, 0.3438, 0.5, 0.375, 0.5, 0.09375, 0.5, 0.0625, 0.5, 0.0625, 0.5, 0.09375, 0.5, 0.7812, 0.5, 0.75, 0.5, 0.75, 0.5, 0.7812, 0.5, 0.5, 0.5, 0.4688, 0.5, 0.4688, 0.5, 0.5, 0.5, 0.2188, 0.5, 0.1875, 0.5, 0.1875, 0.5, 0.2188, 0.5, 0.9062, 0.5, 0.875, 0.5, 0.875, 0.5, 0.9062, 0.5, 0.625, 0.5, 0.5938, 0.5, 0.5938, 0.5, 0.625, 0.5, 0.3438, 0.5, 0.3125, 0.5, 0.3125, 0.5, 0.3438, 0.5, 0.0625, 0.5, 0.03125, 0.5, 0.03125, 0.5, 0.0625, 0.5, 0.75, 0.5, 0.7188, 0.5, 0.7188, 0.5, 0.75, 0.5, 0.4688, 0.5, 0.4375, 0.5, 0.4375, 0.5, 0.4688, 0.5, 0.1875, 0.5, 0.1562, 0.5, 0.1562, 0.5, 0.1875, 0.5, 0.875, 0.5, 0.8438, 0.5, 0.8438, 0.5, 0.875, 0.5, 0.5938, 0.5, 0.5625, 0.5, 0.5625, 0.5, 0.5938, 0.5, 0.3125, 0.5, 0.2812, 0.5, 0.2812, 0.5, 0.3125, 0.5, 1.0, 0.5, 0.9688, 0.5, 0.9688, 0.5, 1.0, 0.5, 0.03125, 0.5, 0.0, 0.5, 0.0, 0.5, 0.03125, 0.5, 0.7188, 0.5, 0.6875, 0.5, 0.6875, 0.5, 0.7188, 0.5, 0.4375, 0.5, 0.4062, 0.5, 0.4062, 0.5, 0.4375, 0.5, 0.1562, 0.5, 0.125, 0.5, 0.125, 0.5, 0.1562, 0.5, 0.8438, 0.5, 0.8125, 0.5, 0.8125, 0.5, 0.8438, 0.5, 0.5625, 0.5, 0.5312, 0.5, 0.5312, 0.5, 0.5625, 0.5, 0.2812, 0.5, 0.25, 0.5, 0.25, 0.5, 0.2812, 0.5, 0.9688, 0.5, 0.9375, 0.5, 0.9375, 0.5, 0.9688, 0.5, 0.6875, 0.5, 0.6562, 0.5, 0.6562, 0.5, 0.6875, 0.5, 0.4062, 0.5, 0.375, 0.5, 0.375, 0.5, 0.4062, 0.5, 0.125, 0.5, 0.09375, 0.5, 0.09375, 0.5, 0.125, 0.5, 0.8125, 0.5, 0.7812, 0.5, 0.7812, 0.5, 0.8125, 0.5, 0.5312, 0.5, 0.5, 0.5, 0.5, 0.5, 0.5312, 0.5, 0.25, 0.5, 0.2188, 0.5, 0.2188, 0.5, 0.25, 0.5, 0.03125, 0.5, 0.0, 0.5, 0.0, 0.5, 0.03125, 0.5, 0.375, 0.5, 0.3438, 0.5, 0.3438, 0.5, 0.375, 0.5, 0.7812, 0.5, 0.75, 0.5, 0.75, 0.5, 0.7812, 0.5, 0.3438, 0.5, 0.3125, 0.5, 0.3125, 0.5, 0.3438, 0.5, 0.75, 0.5, 0.7188, 0.5, 0.7187, 0.5, 0.75, 0.5, 0.3125, 0.5, 0.2812, 0.5, 0.2812, 0.5, 0.3125, 0.5, 0.7188, 0.5, 0.6875, 0.5, 0.6875, 0.5, 0.7188, 0.5, 0.2812, 0.5, 0.25, 0.5, 0.25, 0.5, 0.2812, 0.5, 0.6875, 0.5, 0.6562, 0.5, 0.6562, 0.5, 0.6875, 0.5, 0.25, 0.5, 0.2188, 0.5, 0.2188, 0.5, 0.25, 0.5, 0.6562, 0.5, 0.625, 0.5, 0.625, 0.5, 0.6562, 0.5, 0.2188, 0.5, 0.1875, 0.5, 0.1875, 0.5, 0.2188, 0.5, 0.625, 0.5, 0.5938, 0.5, 0.5938, 0.5, 0.625, 0.5, 0.1875, 0.5, 0.1562, 0.5, 0.1562, 0.5, 0.1875, 0.5, 0.5938, 0.5, 0.5625, 0.5, 0.5625, 0.5, 0.5938, 0.5, 0.1562, 0.5, 0.125, 0.5, 0.125, 0.5, 0.1562, 0.5, 0.5625, 0.5, 0.5312, 0.5, 0.5312, 0.5, 0.5625, 0.5, 0.75, 0.4761, 0.7941, 0.4718, 0.8365, 0.4589, 0.8756, 0.438, 0.9099, 0.4099, 0.938, 0.3756, 0.9589, 0.3365, 0.9718, 0.2941, 0.9761, 0.25, 0.9718, 0.2059, 0.9589, 0.1635, 0.938, 0.1244, 0.9099, 0.09009, 0.8756, 0.06196, 0.8365, 0.04107, 0.7941, 0.0282, 0.75, 0.02385, 0.7059, 0.0282, 0.6635, 0.04107, 0.6244, 0.06196, 0.5901, 0.09009, 0.562, 0.1244, 0.5411, 0.1635, 0.5282, 0.2059, 0.5239, 0.25, 0.5282, 0.2941, 0.5411, 0.3365, 0.562, 0.3756, 0.5901, 0.4099, 0.6244, 0.438, 0.6635, 0.4589, 0.7059, 0.4718, 0.125, 0.5, 0.09375, 0.5, 0.09375, 0.5, 0.125, 0.5, 0.5312, 0.5, 0.5, 0.5, 0.5, 0.5, 0.5312, 0.5, 0.9375, 0.5, 0.9062, 0.5, 0.9062, 0.5, 0.9375, 0.5, 0.09375, 0.5, 0.0625, 0.5, 0.0625, 0.5, 0.09375, 0.5, 0.5, 0.5, 0.4688, 0.5, 0.4688, 0.5, 0.5, 0.5, 0.9062, 0.5, 0.875, 0.5, 0.875, 0.5, 0.9062, 0.5, 0.0625, 0.5, 0.03125, 0.5, 0.03125, 0.5, 0.0625, 0.5, 0.4688, 0.5, 0.4375, 0.5, 0.4375, 0.5, 0.4688, 0.5, 0.875, 0.5, 0.8438, 0.5, 0.8438, 0.5, 0.875, 0.5, 0.4375, 0.5, 0.4062, 0.5, 0.4063, 0.5, 0.4375, 0.5, 0.8438, 0.5, 0.8125, 0.5, 0.8125, 0.5, 0.8438, 0.5, 0.9688, 0.5, 0.9375, 0.5, 0.9375, 0.5, 0.9688, 0.5, 0.4062, 0.5, 0.375, 0.5, 0.375, 0.5, 0.4062, 0.5, 1.0, 0.5, 0.9688, 0.5, 0.9688, 0.5, 1.0, 0.5, 1.0, 0.5, 0.9688, 0.5, 0.9689, 0.5, 0.9998, 0.5, 0.7503, 0.49, 0.7966, 0.4854, 0.7957, 0.4798, 0.75, 0.4843, 0.75, 0.4843, 0.7957, 0.4798, 0.795, 0.476, 0.75, 0.4804, 0.75, 0.4804, 0.795, 0.476, 0.7941, 0.4718, 0.75, 0.4761, 0.9688, 0.5, 0.9375, 0.5, 0.9375, 0.5, 0.9687, 0.5, 0.9687, 0.5, 0.9375, 0.5, 0.9377, 0.5, 0.9686, 0.5, 0.7971, 0.4853, 0.8416, 0.4718, 0.8397, 0.4665, 0.7957, 0.4798, 0.7957, 0.4798, 0.8397, 0.4665, 0.8382, 0.4629, 0.795, 0.476, 0.795, 0.476, 0.8382, 0.4629, 0.8365, 0.4589, 0.7941, 0.4718, 0.9375, 0.5, 0.9062, 0.5, 0.9063, 0.5, 0.9375, 0.5, 0.9375, 0.5, 0.9063, 0.5, 0.9064, 0.5, 0.9373, 0.5, 0.8421, 0.4716, 0.8831, 0.4497, 0.8802, 0.4448, 0.8397, 0.4665, 0.8397, 0.4665, 0.8802, 0.4448, 0.878, 0.4416, 0.8382, 0.4629, 0.8382, 0.4629, 0.878, 0.4416, 0.8756, 0.438, 0.8365, 0.4589, 0.9062, 0.5, 0.875, 0.5, 0.875, 0.5, 0.9062, 0.5, 0.9062, 0.5, 0.875, 0.5, 0.8752, 0.5, 0.9061, 0.5, 0.8835, 0.4494, 0.9195, 0.4199, 0.9157, 0.4157, 0.8802, 0.4448, 0.8802, 0.4448, 0.9157, 0.4157, 0.9129, 0.4129, 0.878, 0.4416, 0.878, 0.4416, 0.9129, 0.4129, 0.9099, 0.4099, 0.8756, 0.438, 0.875, 0.5, 0.8438, 0.5, 0.8438, 0.5, 0.875, 0.5, 0.875, 0.5, 0.8438, 0.5, 0.8439, 0.5, 0.8748, 0.5, 0.9199, 0.4195, 0.9494, 0.3835, 0.9448, 0.3802, 0.9157, 0.4157, 0.9157, 0.4157, 0.9448, 0.3802, 0.9416, 0.378, 0.9129, 0.4129, 0.9129, 0.4129, 0.9416, 0.378, 0.938, 0.3756, 0.9099, 0.4099, 0.8438, 0.5, 0.8125, 0.5, 0.8125, 0.5, 0.8437, 0.5, 0.8437, 0.5, 0.8125, 0.5, 0.8127, 0.5, 0.8436, 0.5, 0.9497, 0.3831, 0.9716, 0.3421, 0.9665, 0.3397, 0.9448, 0.3802, 0.9448, 0.3802, 0.9665, 0.3397, 0.9629, 0.3382, 0.9416, 0.378, 0.9416, 0.378, 0.9629, 0.3382, 0.9589, 0.3365, 0.938, 0.3756, 0.8125, 0.5, 0.7812, 0.5, 0.7813, 0.5, 0.8125, 0.5, 0.8125, 0.5, 0.7813, 0.5, 0.7814, 0.5, 0.8123, 0.5, 0.9718, 0.3416, 0.9853, 0.2971, 0.9798, 0.2957, 0.9665, 0.3397, 0.9665, 0.3397, 0.9798, 0.2957, 0.976, 0.295, 0.9629, 0.3382, 0.9629, 0.3382, 0.976, 0.295, 0.9718, 0.2941, 0.9589, 0.3365, 0.7812, 0.5, 0.75, 0.5, 0.75, 0.5, 0.7812, 0.5, 0.7812, 0.5, 0.75, 0.5, 0.7502, 0.5, 0.7811, 0.5, 0.9854, 0.2966, 0.99, 0.2503, 0.9843, 0.25, 0.9798, 0.2957, 0.9798, 0.2957, 0.9843, 0.25, 0.9804, 0.25, 0.976, 0.295, 0.976, 0.295, 0.9804, 0.25, 0.9761, 0.25, 0.9718, 0.2941, 0.75, 0.5, 0.7187, 0.5, 0.7188, 0.5, 0.75, 0.5, 0.75, 0.5, 0.7188, 0.5, 0.7189, 0.5, 0.7498, 0.5, 0.99, 0.2497, 0.9854, 0.2034, 0.9798, 0.2043, 0.9843, 0.25, 0.9843, 0.25, 0.9798, 0.2043, 0.976, 0.205, 0.9804, 0.25, 0.9804, 0.25, 0.976, 0.205, 0.9718, 0.2059, 0.9761, 0.25, 0.7188, 0.5, 0.6875, 0.5, 0.6875, 0.5, 0.7187, 0.5, 0.7187, 0.5, 0.6875, 0.5, 0.6877, 0.5, 0.7186, 0.5, 0.9853, 0.2029, 0.9718, 0.1584, 0.9665, 0.1603, 0.9798, 0.2043, 0.9798, 0.2043, 0.9665, 0.1603, 0.9629, 0.1618, 0.976, 0.205, 0.976, 0.205, 0.9629, 0.1618, 0.9589, 0.1635, 0.9718, 0.2059, 0.6875, 0.5, 0.6562, 0.5, 0.6563, 0.5, 0.6875, 0.5, 0.6875, 0.5, 0.6563, 0.5, 0.6564, 0.5, 0.6873, 0.5, 0.9716, 0.1579, 0.9497, 0.1169, 0.9448, 0.1198, 0.9665, 0.1603, 0.9665, 0.1603, 0.9448, 0.1198, 0.9416, 0.122, 0.9629, 0.1618, 0.9629, 0.1618, 0.9416, 0.122, 0.938, 0.1244, 0.9589, 0.1635, 0.6562, 0.5, 0.625, 0.5, 0.625, 0.5, 0.6562, 0.5, 0.6562, 0.5, 0.625, 0.5, 0.6252, 0.5, 0.6561, 0.5, 0.9494, 0.1165, 0.9199, 0.08049, 0.9157, 0.08433, 0.9448, 0.1198, 0.9448, 0.1198, 0.9157, 0.08433, 0.9129, 0.08706, 0.9416, 0.122, 0.9416, 0.122, 0.9129, 0.08706, 0.9099, 0.09009, 0.938, 0.1244, 0.625, 0.5, 0.5938, 0.5, 0.5938, 0.5, 0.625, 0.5, 0.625, 0.5, 0.5938, 0.5, 0.5939, 0.5, 0.6248, 0.5, 0.9195, 0.08013, 0.8835, 0.05061, 0.8802, 0.05519, 0.9157, 0.08433, 0.9157, 0.08433, 0.8802, 0.05519, 0.878, 0.0584, 0.9129, 0.08706, 0.9129, 0.08706, 0.878, 0.0584, 0.8756, 0.06196, 0.9099, 0.09009, 0.5938, 0.5, 0.5625, 0.5, 0.5625, 0.5, 0.5937, 0.5, 0.5937, 0.5, 0.5625, 0.5, 0.5627, 0.5, 0.5936, 0.5, 0.8831, 0.05033, 0.8421, 0.02839, 0.8397, 0.03354, 0.8802, 0.05519, 0.8802, 0.05519, 0.8397, 0.03354, 0.8382, 0.03711, 0.878, 0.0584, 0.878, 0.0584, 0.8382, 0.03711, 0.8365, 0.04107, 0.8756, 0.06196, 0.5625, 0.5, 0.5312, 0.5, 0.5313, 0.5, 0.5625, 0.5, 0.5625, 0.5, 0.5313, 0.5, 0.5314, 0.5, 0.5623, 0.5, 0.8416, 0.02819, 0.7971, 0.01469, 0.7957, 0.02021, 0.8397, 0.03354, 0.8397, 0.03354, 0.7957, 0.02021, 0.795, 0.024, 0.8382, 0.03711, 0.8382, 0.03711, 0.795, 0.024, 0.7941, 0.0282, 0.8365, 0.04107, 0.5312, 0.5, 0.5, 0.5, 0.5, 0.5, 0.5312, 0.5, 0.5312, 0.5, 0.5, 0.5, 0.5002, 0.5, 0.5311, 0.5, 0.7966, 0.01459, 0.7503, 0.01003, 0.75, 0.01571, 0.7957, 0.02021, 0.7957, 0.02021, 0.75, 0.01571, 0.75, 0.01957, 0.795, 0.024, 0.795, 0.024, 0.75, 0.01957, 0.75, 0.02385, 0.7941, 0.0282, 0.5, 0.5, 0.4688, 0.5, 0.4688, 0.5, 0.5, 0.5, 0.5, 0.5, 0.4688, 0.5, 0.4689, 0.5, 0.4998, 0.5, 0.7497, 0.01003, 0.7034, 0.01459, 0.7043, 0.02021, 0.75, 0.01571, 0.75, 0.01571, 0.7043, 0.02021, 0.705, 0.024, 0.75, 0.01957, 0.75, 0.01957, 0.705, 0.024, 0.7059, 0.0282, 0.75, 0.02385, 0.4688, 0.5, 0.4375, 0.5, 0.4375, 0.5, 0.4687, 0.5, 0.4687, 0.5, 0.4375, 0.5, 0.4377, 0.5, 0.4686, 0.5, 0.7029, 0.01469, 0.6584, 0.02819, 0.6603, 0.03354, 0.7043, 0.02021, 0.7043, 0.02021, 0.6603, 0.03354, 0.6618, 0.03711, 0.705, 0.024, 0.705, 0.024, 0.6618, 0.03711, 0.6635, 0.04107, 0.7059, 0.0282, 0.4375, 0.5, 0.4063, 0.5, 0.4063, 0.5, 0.4375, 0.5, 0.4375, 0.5, 0.4063, 0.5, 0.4064, 0.5, 0.4373, 0.5, 0.6579, 0.02839, 0.6169, 0.05032, 0.6198, 0.05519, 0.6603, 0.03354, 0.6603, 0.03354, 0.6198, 0.05519, 0.622, 0.0584, 0.6618, 0.03711, 0.6618, 0.03711, 0.622, 0.0584, 0.6244, 0.06196, 0.6635, 0.04107, 0.4062, 0.5, 0.375, 0.5, 0.375, 0.5, 0.4062, 0.5, 0.4062, 0.5, 0.375, 0.5, 0.3752, 0.5, 0.4061, 0.5, 0.6165, 0.05061, 0.5805, 0.08013, 0.5843, 0.08433, 0.6198, 0.05519, 0.6198, 0.05519, 0.5843, 0.08433, 0.5871, 0.08706, 0.622, 0.0584, 0.622, 0.0584, 0.5871, 0.08706, 0.5901, 0.09009, 0.6244, 0.06196, 0.375, 0.5, 0.3438, 0.5, 0.3438, 0.5, 0.375, 0.5, 0.375, 0.5, 0.3438, 0.5, 0.3439, 0.5, 0.3748, 0.5, 0.5801, 0.08049, 0.5506, 0.1165, 0.5552, 0.1198, 0.5843, 0.08433, 0.5843, 0.08433, 0.5552, 0.1198, 0.5584, 0.122, 0.5871, 0.08706, 0.5871, 0.08706, 0.5584, 0.122, 0.562, 0.1244, 0.5901, 0.09009, 0.3438, 0.5, 0.3125, 0.5, 0.3125, 0.5, 0.3437, 0.5, 0.3437, 0.5, 0.3125, 0.5, 0.3127, 0.5, 0.3436, 0.5, 0.5503, 0.1169, 0.5284, 0.1579, 0.5335, 0.1603, 0.5552, 0.1198, 0.5552, 0.1198, 0.5335, 0.1603, 0.5371, 0.1618, 0.5584, 0.122, 0.5584, 0.122, 0.5371, 0.1618, 0.5411, 0.1635, 0.562, 0.1244, 0.3125, 0.5, 0.2812, 0.5, 0.2813, 0.5, 0.3125, 0.5, 0.3125, 0.5, 0.2813, 0.5, 0.2814, 0.5, 0.3123, 0.5, 0.5282, 0.1584, 0.5147, 0.2029, 0.5202, 0.2043, 0.5335, 0.1603, 0.5335, 0.1603, 0.5202, 0.2043, 0.524, 0.205, 0.5371, 0.1618, 0.5371, 0.1618, 0.524, 0.205, 0.5282, 0.2059, 0.5411, 0.1635, 0.2812, 0.5, 0.25, 0.5, 0.25, 0.5, 0.2812, 0.5, 0.2812, 0.5, 0.25, 0.5, 0.2502, 0.5, 0.2811, 0.5, 0.5146, 0.2034, 0.51, 0.2497, 0.5157, 0.25, 0.5202, 0.2043, 0.5202, 0.2043, 0.5157, 0.25, 0.5196, 0.25, 0.524, 0.205, 0.524, 0.205, 0.5196, 0.25, 0.5239, 0.25, 0.5282, 0.2059, 0.25, 0.5, 0.2188, 0.5, 0.2188, 0.5, 0.25, 0.5, 0.25, 0.5, 0.2188, 0.5, 0.2189, 0.5, 0.2498, 0.5, 0.51, 0.2503, 0.5146, 0.2966, 0.5202, 0.2957, 0.5157, 0.25, 0.5157, 0.25, 0.5202, 0.2957, 0.524, 0.295, 0.5196, 0.25, 0.5196, 0.25, 0.524, 0.295, 0.5282, 0.2941, 0.5239, 0.25, 0.2188, 0.5, 0.1875, 0.5, 0.1875, 0.5, 0.2187, 0.5, 0.2187, 0.5, 0.1875, 0.5, 0.1877, 0.5, 0.2186, 0.5, 0.5147, 0.2971, 0.5282, 0.3416, 0.5335, 0.3397, 0.5202, 0.2957, 0.5202, 0.2957, 0.5335, 0.3397, 0.5371, 0.3382, 0.524, 0.295, 0.524, 0.295, 0.5371, 0.3382, 0.5411, 0.3365, 0.5282, 0.2941, 0.1875, 0.5, 0.1562, 0.5, 0.1563, 0.5, 0.1875, 0.5, 0.1875, 0.5, 0.1563, 0.5, 0.1564, 0.5, 0.1873, 0.5, 0.5284, 0.3421, 0.5503, 0.3831, 0.5552, 0.3802, 0.5335, 0.3397, 0.5335, 0.3397, 0.5552, 0.3802, 0.5584, 0.378, 0.5371, 0.3382, 0.5371, 0.3382, 0.5584, 0.378, 0.562, 0.3756, 0.5411, 0.3365, 0.1562, 0.5, 0.125, 0.5, 0.125, 0.5, 0.1562, 0.5, 0.1562, 0.5, 0.125, 0.5, 0.1252, 0.5, 0.1561, 0.5, 0.5506, 0.3835, 0.5801, 0.4195, 0.5843, 0.4157, 0.5552, 0.3802, 0.5552, 0.3802, 0.5843, 0.4157, 0.5871, 0.4129, 0.5584, 0.378, 0.5584, 0.378, 0.5871, 0.4129, 0.5901, 0.4099, 0.562, 0.3756, 0.125, 0.5, 0.09375, 0.5, 0.09379, 0.5, 0.125, 0.5, 0.125, 0.5, 0.09379, 0.5, 0.09392, 0.5, 0.1248, 0.5, 0.5805, 0.4199, 0.6165, 0.4494, 0.6198, 0.4448, 0.5843, 0.4157, 0.5843, 0.4157, 0.6198, 0.4448, 0.622, 0.4416, 0.5871, 0.4129, 0.5871, 0.4129, 0.622, 0.4416, 0.6244, 0.438, 0.5901, 0.4099, 0.09375, 0.5, 0.0625, 0.5, 0.06254, 0.5, 0.09371, 0.5, 0.09371, 0.5, 0.06254, 0.5, 0.06267, 0.5, 0.09358, 0.5, 0.6169, 0.4497, 0.6579, 0.4716, 0.6603, 0.4665, 0.6198, 0.4448, 0.6198, 0.4448, 0.6603, 0.4665, 0.6618, 0.4629, 0.622, 0.4416, 0.622, 0.4416, 0.6618, 0.4629, 0.6635, 0.4589, 0.6244, 0.438, 0.0625, 0.5, 0.03125, 0.5, 0.03129, 0.5, 0.06246, 0.5, 0.06246, 0.5, 0.03129, 0.5, 0.03142, 0.5, 0.06233, 0.5, 0.6584, 0.4718, 0.7029, 0.4853, 0.7043, 0.4798, 0.6603, 0.4665, 0.6603, 0.4665, 0.7043, 0.4798, 0.705, 0.476, 0.6618, 0.4629, 0.6618, 0.4629, 0.705, 0.476, 0.7059, 0.4718, 0.6635, 0.4589, 0.03125, 0.5, 0.0, 0.5, 4.413e-05, 0.5, 0.03121, 0.5, 0.03121, 0.5, 4.413e-05, 0.5, 0.000172, 0.5, 0.03108, 0.5, 0.7034, 0.4854, 0.7497, 0.49, 0.75, 0.4843, 0.7043, 0.4798, 0.7043, 0.4798, 0.75, 0.4843, 0.75, 0.4804, 0.705, 0.476, 0.705, 0.476, 0.75, 0.4804, 0.75, 0.4761, 0.7059, 0.4718, 1.0, 0.5, 0.9688, 0.5, 0.9688, 0.5, 1.0, 0.5, 1.0, 0.5, 1.0, 1.0, 0.9688, 1.0, 0.9688, 0.5, 0.9688, 0.5, 0.9688, 1.0, 0.9375, 1.0, 0.9375, 0.5, 0.9375, 0.5, 0.9375, 1.0, 0.9062, 1.0, 0.9062, 0.5, 0.9062, 0.5, 0.9062, 1.0, 0.875, 1.0, 0.875, 0.5, 0.875, 0.5, 0.875, 1.0, 0.8438, 1.0, 0.8438, 0.5, 0.8438, 0.5, 0.8438, 1.0, 0.8125, 1.0, 0.8125, 0.5, 0.8125, 0.5, 0.8125, 1.0, 0.7812, 1.0, 0.7812, 0.5, 0.7812, 0.5, 0.7812, 1.0, 0.75, 1.0, 0.75, 0.5, 0.75, 0.5, 0.75, 1.0, 0.7188, 1.0, 0.7188, 0.5, 0.7188, 0.5, 0.7188, 1.0, 0.6875, 1.0, 0.6875, 0.5, 0.6875, 0.5, 0.6875, 1.0, 0.6562, 1.0, 0.6562, 0.5, 0.6562, 0.5, 0.6562, 1.0, 0.625, 1.0, 0.625, 0.5, 0.625, 0.5, 0.625, 1.0, 0.5938, 1.0, 0.5938, 0.5, 0.5938, 0.5, 0.5938, 1.0, 0.5625, 1.0, 0.5625, 0.5, 0.5625, 0.5, 0.5625, 1.0, 0.5312, 1.0, 0.5312, 0.5, 0.5312, 0.5, 0.5312, 1.0, 0.5, 1.0, 0.5, 0.5, 0.5, 0.5, 0.5, 1.0, 0.4688, 1.0, 0.4688, 0.5, 0.4688, 0.5, 0.4688, 1.0, 0.4375, 1.0, 0.4375, 0.5, 0.4375, 0.5, 0.4375, 1.0, 0.4062, 1.0, 0.4062, 0.5, 0.4062, 0.5, 0.4062, 1.0, 0.375, 1.0, 0.375, 0.5, 0.375, 0.5, 0.375, 1.0, 0.3438, 1.0, 0.3438, 0.5, 0.3438, 0.5, 0.3438, 1.0, 0.3125, 1.0, 0.3125, 0.5, 0.3125, 0.5, 0.3125, 1.0, 0.2812, 1.0, 0.2812, 0.5, 0.2812, 0.5, 0.2812, 1.0, 0.25, 1.0, 0.25, 0.5, 0.25, 0.5, 0.25, 1.0, 0.2188, 1.0, 0.2188, 0.5, 0.2188, 0.5, 0.2188, 1.0, 0.1875, 1.0, 0.1875, 0.5, 0.1875, 0.5, 0.1875, 1.0, 0.1562, 1.0, 0.1562, 0.5, 0.1562, 0.5, 0.1562, 1.0, 0.125, 1.0, 0.125, 0.5, 0.125, 0.5, 0.125, 1.0, 0.09375, 1.0, 0.09375, 0.5, 0.09375, 0.5, 0.09375, 1.0, 0.0625, 1.0, 0.0625, 0.5, 0.9375, 1.0, 0.9688, 1.0, 0.9688, 1.0, 0.9375, 1.0, 0.0625, 0.5, 0.0625, 1.0, 0.03125, 1.0, 0.03125, 0.5, 0.03125, 0.5, 0.03125, 1.0, 0.0, 1.0, 0.0, 0.5, 0.75, 0.49, 0.7968, 0.4854, 0.8418, 0.4717, 0.8833, 0.4496, 0.9197, 0.4197, 0.9496, 0.3833, 0.9717, 0.3418, 0.9854, 0.2968, 0.99, 0.25, 0.9854, 0.2032, 0.9717, 0.1582, 0.9496, 0.1167, 0.9197, 0.08029, 0.8833, 0.05045, 0.8418, 0.02827, 0.7968, 0.01461, 0.75, 0.01, 0.7032, 0.01461, 0.6582, 0.02827, 0.6167, 0.05045, 0.5803, 0.08029, 0.5504, 0.1167, 0.5283, 0.1582, 0.5146, 0.2032, 0.51, 0.25, 0.5146, 0.2968, 0.5283, 0.3418, 0.5504, 0.3833, 0.5803, 0.4197, 0.6167, 0.4496, 0.6582, 0.4717, 0.7032, 0.4854, 0.4688, 1.0, 0.5, 1.0, 0.5, 1.0, 0.4688, 1.0, 0.6562, 1.0, 0.6875, 1.0, 0.6875, 1.0, 0.6562, 1.0, 0.375, 1.0, 0.4062, 1.0, 0.4062, 1.0, 0.375, 1.0, 0.09375, 1.0, 0.125, 1.0, 0.125, 1.0, 0.09375, 1.0, 0.7812, 1.0, 0.8125, 1.0, 0.8125, 1.0, 0.7812, 1.0, 0.5, 1.0, 0.5312, 1.0, 0.5312, 1.0, 0.5, 1.0, 0.2188, 1.0, 0.25, 1.0, 0.25, 1.0, 0.2188, 1.0, 0.9062, 1.0, 0.9375, 1.0, 0.9375, 1.0, 0.9062, 1.0, 0.625, 1.0, 0.6562, 1.0, 0.6562, 1.0, 0.625, 1.0, 0.3438, 1.0, 0.375, 1.0, 0.375, 1.0, 0.3438, 1.0, 0.0625, 1.0, 0.09375, 1.0, 0.09375, 1.0, 0.0625, 1.0, 0.75, 1.0, 0.7812, 1.0, 0.7812, 1.0, 0.75, 1.0, 0.4688, 1.0, 0.5, 1.0, 0.5, 1.0, 0.4688, 1.0, 0.1875, 1.0, 0.2188, 1.0, 0.2188, 1.0, 0.1875, 1.0, 0.875, 1.0, 0.9062, 1.0, 0.9062, 1.0, 0.875, 1.0, 0.5938, 1.0, 0.625, 1.0, 0.625, 1.0, 0.5938, 1.0, 0.3125, 1.0, 0.3438, 1.0, 0.3438, 1.0, 0.3125, 1.0, 0.03125, 1.0, 0.0625, 1.0, 0.0625, 1.0, 0.03125, 1.0, 0.7188, 1.0, 0.75, 1.0, 0.75, 1.0, 0.7188, 1.0, 0.4375, 1.0, 0.4688, 1.0, 0.4688, 1.0, 0.4375, 1.0, 0.1562, 1.0, 0.1875, 1.0, 0.1875, 1.0, 0.1562, 1.0, 0.8438, 1.0, 0.875, 1.0, 0.875, 1.0, 0.8438, 1.0, 0.5625, 1.0, 0.5938, 1.0, 0.5938, 1.0, 0.5625, 1.0, 0.2812, 1.0, 0.3125, 1.0, 0.3125, 1.0, 0.2812, 1.0, 0.9688, 1.0, 1.0, 1.0, 1.0, 1.0, 0.9688, 1.0, 0.0, 1.0, 0.03125, 1.0, 0.03125, 1.0, 0.0, 1.0, 0.6875, 1.0, 0.7188, 1.0, 0.7188, 1.0, 0.6875, 1.0, 0.4062, 1.0, 0.4375, 1.0, 0.4375, 1.0, 0.4062, 1.0, 0.125, 1.0, 0.1562, 1.0, 0.1562, 1.0, 0.125, 1.0, 0.8125, 1.0, 0.8438, 1.0, 0.8438, 1.0, 0.8125, 1.0, 0.5312, 1.0, 0.5625, 1.0, 0.5625, 1.0, 0.5312, 1.0, 0.25, 1.0, 0.2812, 1.0, 0.2812, 1.0, 0.25, 1.0, 0.2968, 0.4854, 0.25, 0.49, 0.2032, 0.4854, 0.1582, 0.4717, 0.1167, 0.4496, 0.08029, 0.4197, 0.05045, 0.3833, 0.02827, 0.3418, 0.01461, 0.2968, 0.01, 0.25, 0.01461, 0.2032, 0.02827, 0.1582, 0.05045, 0.1167, 0.08029, 0.08029, 0.1167, 0.05045, 0.1582, 0.02827, 0.2032, 0.01461, 0.25, 0.01, 0.2968, 0.01461, 0.3418, 0.02827, 0.3833, 0.05045, 0.4197, 0.08029, 0.4496, 0.1167, 0.4717, 0.1582, 0.4854, 0.2032, 0.49, 0.25, 0.4854, 0.2968, 0.4717, 0.3418, 0.4496, 0.3833, 0.4197, 0.4197, 0.3833, 0.4496, 0.3418, 0.4717, 0.875, 1.0, 0.9062, 1.0, 0.9062, 1.0, 0.875, 1.0, 0.03125, 1.0, 0.0625, 1.0, 0.0625, 1.0, 0.03125, 1.0, 0.4375, 1.0, 0.4688, 1.0, 0.4688, 1.0, 0.4375, 1.0, 0.8438, 1.0, 0.875, 1.0, 0.875, 1.0, 0.8438, 1.0, 0.0, 1.0, 0.03125, 1.0, 0.03125, 1.0, 0.0, 1.0, 0.4062, 1.0, 0.4375, 1.0, 0.4375, 1.0, 0.4062, 1.0, 0.8125, 1.0, 0.8438, 1.0, 0.8438, 1.0, 0.8125, 1.0, 0.375, 1.0, 0.4062, 1.0, 0.4062, 1.0, 0.375, 1.0, 0.7812, 1.0, 0.8125, 1.0, 0.8125, 1.0, 0.7812, 1.0, 0.3438, 1.0, 0.375, 1.0, 0.375, 1.0, 0.3438, 1.0, 0.75, 1.0, 0.7812, 1.0, 0.7812, 1.0, 0.75, 1.0, 0.3125, 1.0, 0.3438, 1.0, 0.3438, 1.0, 0.3125, 1.0, 0.7188, 1.0, 0.75, 1.0, 0.75, 1.0, 0.7188, 1.0, 0.2812, 1.0, 0.3125, 1.0, 0.3125, 1.0, 0.2812, 1.0, 0.6875, 1.0, 0.7188, 1.0, 0.7188, 1.0, 0.6875, 1.0, 0.25, 1.0, 0.2812, 1.0, 0.2812, 1.0, 0.25, 1.0, 0.6562, 1.0, 0.6875, 1.0, 0.6875, 1.0, 0.6562, 1.0, 0.2188, 1.0, 0.25, 1.0, 0.25, 1.0, 0.2188, 1.0, 0.625, 1.0, 0.6562, 1.0, 0.6562, 1.0, 0.625, 1.0, 0.1875, 1.0, 0.2188, 1.0, 0.2188, 1.0, 0.1875, 1.0, 0.5938, 1.0, 0.625, 1.0, 0.625, 1.0, 0.5938, 1.0, 0.1562, 1.0, 0.1875, 1.0, 0.1875, 1.0, 0.1562, 1.0, 0.5625, 1.0, 0.5938, 1.0, 0.5938, 1.0, 0.5625, 1.0, 0.9688, 1.0, 1.0, 1.0, 1.0, 1.0, 0.9688, 1.0, 0.125, 1.0, 0.1562, 1.0, 0.1562, 1.0, 0.125, 1.0, 0.5312, 1.0, 0.5625, 1.0, 0.5625, 1.0, 0.5312, 1.0, 0.9375, 1.0, 0.9688, 1.0, 0.9688, 1.0, 0.9375, 1.0, 0.09375, 1.0, 0.125, 1.0, 0.125, 1.0, 0.09375, 1.0, 0.5, 1.0, 0.5312, 1.0, 0.5312, 1.0, 0.5, 1.0, 0.9062, 1.0, 0.9375, 1.0, 0.9375, 1.0, 0.9062, 1.0, 0.0625, 1.0, 0.09375, 1.0, 0.09375, 1.0, 0.0625, 1.0, 0.03125, 0.5352, 0.03125, 0.9648, 0.0, 0.9648, 0.0, 0.5352, 0.9688, 0.5, 0.9375, 0.5, 0.9375, 0.5, 0.9688, 0.5, 0.9375, 0.5, 0.9062, 0.5, 0.9062, 0.5, 0.9375, 0.5, 0.9062, 0.5, 0.875, 0.5, 0.875, 0.5, 0.9062, 0.5, 0.875, 0.5, 0.8438, 0.5, 0.8438, 0.5, 0.875, 0.5, 0.8438, 0.5, 0.8125, 0.5, 0.8125, 0.5, 0.8438, 0.5, 0.8125, 0.5, 0.7812, 0.5, 0.7812, 0.5, 0.8125, 0.5, 0.7812, 0.5, 0.75, 0.5, 0.75, 0.5, 0.7812, 0.5, 0.75, 0.5, 0.7188, 0.5, 0.7188, 0.5, 0.75, 0.5, 0.7188, 0.5, 0.6875, 0.5, 0.6875, 0.5, 0.7188, 0.5, 0.6875, 0.5, 0.6562, 0.5, 0.6562, 0.5, 0.6875, 0.5, 0.6562, 0.5, 0.625, 0.5, 0.625, 0.5, 0.6562, 0.5, 0.625, 0.5, 0.5938, 0.5, 0.5938, 0.5, 0.625, 0.5, 0.5938, 0.5, 0.5625, 0.5, 0.5625, 0.5, 0.5938, 0.5, 0.5625, 0.5, 0.5312, 0.5, 0.5312, 0.5, 0.5625, 0.5, 0.5312, 0.5, 0.5, 0.5, 0.5, 0.5, 0.5312, 0.5, 0.5, 0.5, 0.4688, 0.5, 0.4688, 0.5, 0.5, 0.5, 0.4688, 0.5, 0.4375, 0.5, 0.4375, 0.5, 0.4688, 0.5, 0.4375, 0.5, 0.4062, 0.5, 0.4062, 0.5, 0.4375, 0.5, 0.4062, 0.5, 0.375, 0.5, 0.375, 0.5, 0.4062, 0.5, 0.375, 0.5, 0.3438, 0.5, 0.3438, 0.5, 0.375, 0.5, 0.3438, 0.5, 0.3125, 0.5, 0.3125, 0.5, 0.3438, 0.5, 0.3125, 0.5, 0.2812, 0.5, 0.2812, 0.5, 0.3125, 0.5, 0.2812, 0.5, 0.25, 0.5, 0.25, 0.5, 0.2812, 0.5, 0.25, 0.5, 0.2188, 0.5, 0.2188, 0.5, 0.25, 0.5, 0.2188, 0.5, 0.1875, 0.5, 0.1875, 0.5, 0.2188, 0.5, 0.1875, 0.5, 0.1562, 0.5, 0.1562, 0.5, 0.1875, 0.5, 0.1562, 0.5, 0.125, 0.5, 0.125, 0.5, 0.1562, 0.5, 0.125, 0.5, 0.09375, 0.5, 0.09375, 0.5, 0.125, 0.5, 0.09375, 0.5, 0.0625, 0.5, 0.0625, 0.5, 0.09375, 0.5, 0.0625, 0.5, 0.03125, 0.5, 0.03125, 0.5, 0.0625, 0.5, 0.03125, 0.5, 0.0, 0.5, 0.0, 0.5, 0.03125, 0.5, 0.8438, 1.0, 0.875, 1.0, 0.875, 1.0, 0.8438, 1.0, 0.2968, 0.4854, 0.25, 0.49, 0.2032, 0.4854, 0.1582, 0.4717, 0.1167, 0.4496, 0.08029, 0.4197, 0.05045, 0.3833, 0.02827, 0.3418, 0.01461, 0.2968, 0.01, 0.25, 0.01461, 0.2032, 0.02827, 0.1582, 0.05045, 0.1167, 0.08029, 0.08029, 0.1167, 0.05045, 0.1582, 0.02827, 0.2032, 0.01461, 0.25, 0.01, 0.2968, 0.01461, 0.3418, 0.02827, 0.3833, 0.05045, 0.4197, 0.08029, 0.4496, 0.1167, 0.4717, 0.1582, 0.4854, 0.2032, 0.49, 0.25, 0.4854, 0.2968, 0.4717, 0.3418, 0.4496, 0.3833, 0.4197, 0.4197, 0.3833, 0.4496, 0.3418, 0.4717, 0.75, 0.49, 0.7968, 0.4854, 0.8418, 0.4717, 0.8833, 0.4496, 0.9197, 0.4197, 0.9496, 0.3833, 0.9717, 0.3418, 0.9854, 0.2968, 0.99, 0.25, 0.9854, 0.2032, 0.9717, 0.1582, 0.9496, 0.1167, 0.9197, 0.08029, 0.8833, 0.05045, 0.8418, 0.02827, 0.7968, 0.01461, 0.75, 0.01, 0.7032, 0.01461, 0.6582, 0.02827, 0.6167, 0.05045, 0.5803, 0.08029, 0.5504, 0.1167, 0.5283, 0.1582, 0.5146, 0.2032, 0.51, 0.25, 0.5146, 0.2968, 0.5283, 0.3418, 0.5504, 0.3833, 0.5803, 0.4197, 0.6167, 0.4496, 0.6582, 0.4717, 0.7032, 0.4854, 0.5625, 1.0, 0.5938, 1.0, 0.5938, 1.0, 0.5625, 1.0, 0.8438, 0.5352, 0.8438, 0.9648, 0.8125, 0.9648, 0.8125, 0.5352, 0.2812, 1.0, 0.3125, 1.0, 0.3125, 1.0, 0.2812, 1.0, 0.5625, 0.5352, 0.5625, 0.9648, 0.5312, 0.9648, 0.5312, 0.5352, 0.9688, 1.0, 1.0, 1.0, 1.0, 1.0, 0.9688, 1.0, 0.2812, 0.5352, 0.2812, 0.9648, 0.25, 0.9648, 0.25, 0.5352, 0.8125, 1.0, 0.8438, 1.0, 0.8438, 1.0, 0.8125, 1.0, 0.9688, 0.5352, 0.9688, 0.9648, 0.9375, 0.9648, 0.9375, 0.5352, 0.5312, 1.0, 0.5625, 1.0, 0.5625, 1.0, 0.5312, 1.0, 0.8125, 0.5352, 0.8125, 0.9648, 0.7813, 0.9648, 0.7812, 0.5352, 0.25, 1.0, 0.2812, 1.0, 0.2812, 1.0, 0.25, 1.0, 0.5312, 0.5352, 0.5312, 0.9648, 0.5, 0.9648, 0.5, 0.5352, 0.25, 0.5352, 0.25, 0.9648, 0.2188, 0.9648, 0.2188, 0.5352, 0.7812, 1.0, 0.8125, 1.0, 0.8125, 1.0, 0.7812, 1.0, 0.5, 1.0, 0.5312, 1.0, 0.5312, 1.0, 0.5, 1.0, 0.7813, 0.5352, 0.7812, 0.9648, 0.75, 0.9648, 0.75, 0.5352, 0.2188, 1.0, 0.25, 1.0, 0.25, 1.0, 0.2188, 1.0, 0.5, 0.5352, 0.5, 0.9648, 0.4688, 0.9648, 0.4688, 0.5352, 0.2188, 0.5352, 0.2188, 0.9648, 0.1875, 0.9648, 0.1875, 0.5352, 0.75, 1.0, 0.7812, 1.0, 0.7812, 1.0, 0.75, 1.0, 0.4688, 1.0, 0.5, 1.0, 0.5, 1.0, 0.4688, 1.0, 0.75, 0.5352, 0.75, 0.9648, 0.7188, 0.9648, 0.7188, 0.5352, 0.1875, 1.0, 0.2188, 1.0, 0.2188, 1.0, 0.1875, 1.0, 0.4688, 0.5352, 0.4688, 0.9648, 0.4375, 0.9648, 0.4375, 0.5352, 0.1875, 0.5352, 0.1875, 0.9648, 0.1562, 0.9648, 0.1562, 0.5352, 0.7188, 1.0, 0.75, 1.0, 0.75, 1.0, 0.7188, 1.0, 0.4375, 1.0, 0.4688, 1.0, 0.4688, 1.0, 0.4375, 1.0, 0.7188, 0.5352, 0.7188, 0.9648, 0.6875, 0.9648, 0.6875, 0.5352, 1.0, 0.5352, 1.0, 0.9648, 0.9688, 0.9648, 0.9688, 0.5352, 0.1562, 1.0, 0.1875, 1.0, 0.1875, 1.0, 0.1562, 1.0, 0.4375, 0.5352, 0.4375, 0.9648, 0.4062, 0.9648, 0.4062, 0.5352, 0.0, 1.0, 0.03125, 1.0, 0.03125, 1.0, 0.0, 1.0, 0.1562, 0.5352, 0.1562, 0.9648, 0.125, 0.9648, 0.125, 0.5352, 0.6875, 1.0, 0.7188, 1.0, 0.7188, 1.0, 0.6875, 1.0, 0.4062, 1.0, 0.4375, 1.0, 0.4375, 1.0, 0.4062, 1.0, 0.6875, 0.5352, 0.6875, 0.9648, 0.6563, 0.9648, 0.6562, 0.5352, 0.125, 1.0, 0.1562, 1.0, 0.1562, 1.0, 0.125, 1.0, 0.4062, 0.5352, 0.4062, 0.9648, 0.375, 0.9648, 0.375, 0.5352, 0.9375, 1.0, 0.9688, 1.0, 0.9688, 1.0, 0.9375, 1.0, 0.125, 0.5352, 0.125, 0.9648, 0.09375, 0.9648, 0.09375, 0.5352, 0.6562, 1.0, 0.6875, 1.0, 0.6875, 1.0, 0.6562, 1.0, 0.9375, 0.5352, 0.9375, 0.9648, 0.9063, 0.9648, 0.9062, 0.5352, 0.375, 1.0, 0.4062, 1.0, 0.4062, 1.0, 0.375, 1.0, 0.6563, 0.5352, 0.6562, 0.9648, 0.625, 0.9648, 0.625, 0.5352, 0.09375, 1.0, 0.125, 1.0, 0.125, 1.0, 0.09375, 1.0, 0.375, 0.5352, 0.375, 0.9648, 0.3438, 0.9648, 0.3438, 0.5352, 0.9062, 1.0, 0.9375, 1.0, 0.9375, 1.0, 0.9062, 1.0, 0.09375, 0.5352, 0.09375, 0.9648, 0.0625, 0.9648, 0.0625, 0.5352, 0.625, 1.0, 0.6562, 1.0, 0.6562, 1.0, 0.625, 1.0, 0.9063, 0.5352, 0.9062, 0.9648, 0.875, 0.9648, 0.875, 0.5352, 0.3438, 1.0, 0.375, 1.0, 0.375, 1.0, 0.3438, 1.0, 0.625, 0.5352, 0.625, 0.9648, 0.5938, 0.9648, 0.5938, 0.5352, 0.0625, 1.0, 0.09375, 1.0, 0.09375, 1.0, 0.0625, 1.0, 0.3438, 0.5352, 0.3438, 0.9648, 0.3125, 0.9648, 0.3125, 0.5352, 0.875, 1.0, 0.9062, 1.0, 0.9062, 1.0, 0.875, 1.0, 0.0625, 0.5352, 0.0625, 0.9648, 0.03125, 0.9648, 0.03125, 0.5352, 0.5938, 1.0, 0.625, 1.0, 0.625, 1.0, 0.5938, 1.0, 0.875, 0.5352, 0.875, 0.9648, 0.8438, 0.9648, 0.8438, 0.5352, 0.3125, 1.0, 0.3438, 1.0, 0.3438, 1.0, 0.3125, 1.0, 0.5938, 0.5352, 0.5938, 0.9648, 0.5625, 0.9648, 0.5625, 0.5352, 0.03125, 1.0, 0.0625, 1.0, 0.0625, 1.0, 0.03125, 1.0, 0.3125, 0.5352, 0.3125, 0.9648, 0.2812, 0.9648, 0.2812, 0.5352, 1.0, 0.5352, 0.9688, 0.5352, 0.9688, 0.5, 1.0, 0.5, 0.9688, 0.9648, 1.0, 0.9648, 1.0, 1.0, 0.9688, 1.0, 0.9688, 0.5352, 0.9375, 0.5352, 0.9375, 0.5, 0.9688, 0.5, 0.9375, 0.9648, 0.9688, 0.9648, 0.9688, 1.0, 0.9375, 1.0, 0.9375, 0.5352, 0.9062, 0.5352, 0.9062, 0.5, 0.9375, 0.5, 0.9063, 0.9648, 0.9375, 0.9648, 0.9375, 1.0, 0.9062, 1.0, 0.9063, 0.5352, 0.875, 0.5352, 0.875, 0.5, 0.9062, 0.5, 0.875, 0.9648, 0.9062, 0.9648, 0.9062, 1.0, 0.875, 1.0, 0.875, 0.5352, 0.8438, 0.5352, 0.8438, 0.5, 0.875, 0.5, 0.8438, 0.9648, 0.875, 0.9648, 0.875, 1.0, 0.8438, 1.0, 0.8438, 0.5352, 0.8125, 0.5352, 0.8125, 0.5, 0.8438, 0.5, 0.8125, 0.9648, 0.8438, 0.9648, 0.8438, 1.0, 0.8125, 1.0, 0.8125, 0.5352, 0.7812, 0.5352, 0.7812, 0.5, 0.8125, 0.5, 0.7813, 0.9648, 0.8125, 0.9648, 0.8125, 1.0, 0.7812, 1.0, 0.7813, 0.5352, 0.75, 0.5352, 0.75, 0.5, 0.7812, 0.5, 0.75, 0.9648, 0.7812, 0.9648, 0.7812, 1.0, 0.75, 1.0, 0.75, 0.5352, 0.7188, 0.5352, 0.7188, 0.5, 0.75, 0.5, 0.7188, 0.9648, 0.75, 0.9648, 0.75, 1.0, 0.7188, 1.0, 0.7188, 0.5352, 0.6875, 0.5352, 0.6875, 0.5, 0.7188, 0.5, 0.6875, 0.9648, 0.7188, 0.9648, 0.7188, 1.0, 0.6875, 1.0, 0.6875, 0.5352, 0.6562, 0.5352, 0.6562, 0.5, 0.6875, 0.5, 0.6563, 0.9648, 0.6875, 0.9648, 0.6875, 1.0, 0.6562, 1.0, 0.6563, 0.5352, 0.625, 0.5352, 0.625, 0.5, 0.6562, 0.5, 0.625, 0.9648, 0.6562, 0.9648, 0.6562, 1.0, 0.625, 1.0, 0.625, 0.5352, 0.5938, 0.5352, 0.5938, 0.5, 0.625, 0.5, 0.5938, 0.9648, 0.625, 0.9648, 0.625, 1.0, 0.5938, 1.0, 0.5938, 0.5352, 0.5625, 0.5352, 0.5625, 0.5, 0.5938, 0.5, 0.5625, 0.9648, 0.5938, 0.9648, 0.5938, 1.0, 0.5625, 1.0, 0.5625, 0.5352, 0.5312, 0.5352, 0.5312, 0.5, 0.5625, 0.5, 0.5312, 0.9648, 0.5625, 0.9648, 0.5625, 1.0, 0.5312, 1.0, 0.5312, 0.5352, 0.5, 0.5352, 0.5, 0.5, 0.5312, 0.5, 0.5, 0.9648, 0.5312, 0.9648, 0.5312, 1.0, 0.5, 1.0, 0.5, 0.5352, 0.4688, 0.5352, 0.4688, 0.5, 0.5, 0.5, 0.4688, 0.9648, 0.5, 0.9648, 0.5, 1.0, 0.4688, 1.0, 0.4688, 0.5352, 0.4375, 0.5352, 0.4375, 0.5, 0.4688, 0.5, 0.4375, 0.9648, 0.4688, 0.9648, 0.4688, 1.0, 0.4375, 1.0, 0.4375, 0.5352, 0.4062, 0.5352, 0.4062, 0.5, 0.4375, 0.5, 0.4062, 0.9648, 0.4375, 0.9648, 0.4375, 1.0, 0.4062, 1.0, 0.4062, 0.5352, 0.375, 0.5352, 0.375, 0.5, 0.4062, 0.5, 0.375, 0.9648, 0.4062, 0.9648, 0.4062, 1.0, 0.375, 1.0, 0.375, 0.5352, 0.3438, 0.5352, 0.3438, 0.5, 0.375, 0.5, 0.3438, 0.9648, 0.375, 0.9648, 0.375, 1.0, 0.3438, 1.0, 0.3438, 0.5352, 0.3125, 0.5352, 0.3125, 0.5, 0.3438, 0.5, 0.3125, 0.9648, 0.3438, 0.9648, 0.3438, 1.0, 0.3125, 1.0, 0.3125, 0.5352, 0.2812, 0.5352, 0.2812, 0.5, 0.3125, 0.5, 0.2812, 0.9648, 0.3125, 0.9648, 0.3125, 1.0, 0.2812, 1.0, 0.2812, 0.5352, 0.25, 0.5352, 0.25, 0.5, 0.2812, 0.5, 0.25, 0.9648, 0.2812, 0.9648, 0.2812, 1.0, 0.25, 1.0, 0.25, 0.5352, 0.2188, 0.5352, 0.2188, 0.5, 0.25, 0.5, 0.2188, 0.9648, 0.25, 0.9648, 0.25, 1.0, 0.2188, 1.0, 0.2188, 0.5352, 0.1875, 0.5352, 0.1875, 0.5, 0.2188, 0.5, 0.1875, 0.9648, 0.2188, 0.9648, 0.2188, 1.0, 0.1875, 1.0, 0.1875, 0.5352, 0.1562, 0.5352, 0.1562, 0.5, 0.1875, 0.5, 0.1562, 0.9648, 0.1875, 0.9648, 0.1875, 1.0, 0.1562, 1.0, 0.1562, 0.5352, 0.125, 0.5352, 0.125, 0.5, 0.1562, 0.5, 0.125, 0.9648, 0.1562, 0.9648, 0.1562, 1.0, 0.125, 1.0, 0.125, 0.5352, 0.09375, 0.5352, 0.09375, 0.5, 0.125, 0.5, 0.09375, 0.9648, 0.125, 0.9648, 0.125, 1.0, 0.09375, 1.0, 0.09375, 0.5352, 0.0625, 0.5352, 0.0625, 0.5, 0.09375, 0.5, 0.0625, 0.9648, 0.09375, 0.9648, 0.09375, 1.0, 0.0625, 1.0, 0.0625, 0.5352, 0.03125, 0.5352, 0.03125, 0.5, 0.0625, 0.5, 0.03125, 0.9648, 0.0625, 0.9648, 0.0625, 1.0, 0.03125, 1.0, 0.03125, 0.5352, 0.0, 0.5352, 0.0, 0.5, 0.03125, 0.5, 0.0, 0.9648, 0.03125, 0.9648, 0.03125, 1.0, 0.0, 1.0, 1.0, 0.5, 0.9688, 0.5, 0.9688, 0.5, 1.0, 0.5])
me_cylinder_003.update()

# ---- objects
ob_lampshade = bpy.data.objects.new('Lampshade', me_cylinder_003)

# ---- transforms, parenting, visibility, modifiers, constraints
ob_lampshade.location = (-0.8189, -0.04337, 9.841)
ob_lampshade.scale = (0.02703, 0.02703, 1.157)

# ---- collection membership
col_collection.objects.link(ob_lampshade)

# ---- scene / render settings (as saved in the file)
scene.frame_start = 1; scene.frame_end = 250; scene.frame_set(1)
scene.render.engine = 'BLENDER_EEVEE_NEXT'
scene.cycles.sampling_pattern = 'TABULATED_SOBOL'
bpy.context.view_layer.update()

# ---- added for rendering (the .blend has no active camera and no usable light): camera, sun
cam_auto = bpy.data.cameras.new('AutoCamera')
cam_auto.lens = 50.0
cam_auto.sensor_width = 36.0
cam_auto.clip_end = 1000.0
ob_auto_camera = bpy.data.objects.new('AutoCamera', cam_auto)
scene.collection.objects.link(ob_auto_camera)
ob_auto_camera.location = (14.5505, -17.4605, 18.923)
ob_auto_camera.rotation_euler = (1.09748, -7.21219e-08, 0.694738)
scene.camera = ob_auto_camera
light_auto_sun = bpy.data.lights.new('AutoSun', 'SUN')
light_auto_sun.energy = 3.0
light_auto_sun.angle = 0.0523599
ob_auto_sun = bpy.data.objects.new('AutoSun', light_auto_sun)
scene.collection.objects.link(ob_auto_sun)
ob_auto_sun.rotation_euler = (0.872665, 0.174533, 0.523599)
bpy.context.view_layer.update()
